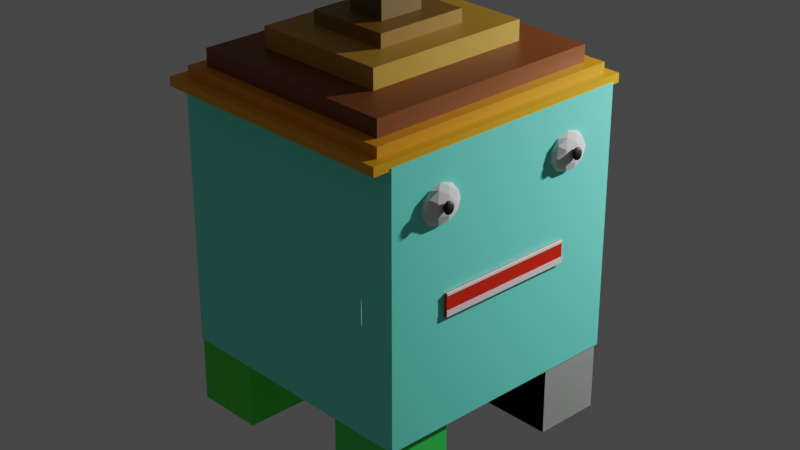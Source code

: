# Source: personajaini_ial_terminado.blend  (saved by Blender 2.93.20; exported with 4.5.12 LTS)
import bpy
from mathutils import Matrix  # noqa: F401  (used for matrix-valued properties, if any)

bpy.ops.wm.read_factory_settings(use_empty=True)
scene = bpy.context.scene
scene.name = 'Scene'

# ---- collections
col_collection = bpy.data.collections.new('Collection'); scene.collection.children.link(col_collection)

# ---- materials (node trees are filled in below, after node groups)
mat_material = bpy.data.materials.new('Material')
mat_material.alpha_threshold = 0.0
mat_material.use_transparent_shadow = False
mat_material.line_color = (0.0, 0.0, 0.0, 1.0)
mat_material_007 = bpy.data.materials.new('Material.007')
mat_material_007.use_transparent_shadow = False
mat_material_009 = bpy.data.materials.new('Material.009')
mat_material_009.use_transparent_shadow = False
mat_material_008 = bpy.data.materials.new('Material.008')
mat_material_008.use_transparent_shadow = False
mat_material_006 = bpy.data.materials.new('Material.006')
mat_material_006.use_transparent_shadow = False
mat_material_005 = bpy.data.materials.new('Material.005')
mat_material_005.use_transparent_shadow = False
mat_material_004 = bpy.data.materials.new('Material.004')
mat_material_004.use_transparent_shadow = False
mat_material_010 = bpy.data.materials.new('Material.010')
mat_material_010.use_transparent_shadow = False
mat_material_012 = bpy.data.materials.new('Material.012')
mat_material_012.use_transparent_shadow = False
mat_material_011 = bpy.data.materials.new('Material.011')
mat_material_011.use_transparent_shadow = False
mat_material_014 = bpy.data.materials.new('Material.014')
mat_material_014.use_transparent_shadow = False
mat_material_015 = bpy.data.materials.new('Material.015')
mat_material_015.use_transparent_shadow = False
mat_material_013 = bpy.data.materials.new('Material.013')
mat_material_013.use_transparent_shadow = False
mat_material_016 = bpy.data.materials.new('Material.016')
mat_material_016.use_transparent_shadow = False
mat_material_017 = bpy.data.materials.new('Material.017')
mat_material_017.use_transparent_shadow = False
mat_material_019 = bpy.data.materials.new('Material.019')
mat_material_019.use_transparent_shadow = False
mat_material_018 = bpy.data.materials.new('Material.018')
mat_material_018.use_transparent_shadow = False

# ---- material node trees
mat_material.use_nodes = True; mat_material.node_tree.nodes.clear()
_N = mat_material.node_tree.nodes; _L = mat_material.node_tree.links
n0 = _N.new('ShaderNodeOutputMaterial'); n0.name = 'Material Output'; n0.location = (300, 300)
n1 = _N.new('ShaderNodeBsdfPrincipled'); n1.name = 'Principled BSDF'; n1.location = (10, 300)
n1.distribution = 'GGX'
n1.subsurface_method = 'BURLEY'
n1.inputs[0].default_value = (0.1777, 1.0, 0.8082, 1.0)
n1.inputs[2].default_value = 0.4
n1.inputs[3].default_value = 1.45
n1.inputs[27].default_value = (0.0, 0.0, 0.0, 1.0)
n1.inputs[28].default_value = 1.0
_L.new(n1.outputs[0], n0.inputs[0])
n0.is_active_output = True
mat_material_007.use_nodes = True; mat_material_007.node_tree.nodes.clear()
_N = mat_material_007.node_tree.nodes; _L = mat_material_007.node_tree.links
n0 = _N.new('ShaderNodeBsdfPrincipled'); n0.name = 'Principled BSDF'; n0.location = (10, 300)
n0.distribution = 'GGX'
n0.subsurface_method = 'BURLEY'
n0.inputs[0].default_value = (0.8, 0.3771, 0.0, 1.0)
n0.inputs[3].default_value = 1.45
n0.inputs[27].default_value = (0.0, 0.0, 0.0, 1.0)
n0.inputs[28].default_value = 1.0
n1 = _N.new('ShaderNodeOutputMaterial'); n1.name = 'Material Output'; n1.location = (300, 300)
_L.new(n0.outputs[0], n1.inputs[0])
n1.is_active_output = True
mat_material_009.use_nodes = True; mat_material_009.node_tree.nodes.clear()
_N = mat_material_009.node_tree.nodes; _L = mat_material_009.node_tree.links
n0 = _N.new('ShaderNodeBsdfPrincipled'); n0.name = 'Principled BSDF'; n0.location = (10, 300)
n0.distribution = 'GGX'
n0.subsurface_method = 'BURLEY'
n0.inputs[0].default_value = (0.8, 0.3132, 0.0, 1.0)
n0.inputs[3].default_value = 1.45
n0.inputs[27].default_value = (0.0, 0.0, 0.0, 1.0)
n0.inputs[28].default_value = 1.0
n1 = _N.new('ShaderNodeOutputMaterial'); n1.name = 'Material Output'; n1.location = (300, 300)
_L.new(n0.outputs[0], n1.inputs[0])
n1.is_active_output = True
mat_material_008.use_nodes = True; mat_material_008.node_tree.nodes.clear()
_N = mat_material_008.node_tree.nodes; _L = mat_material_008.node_tree.links
n0 = _N.new('ShaderNodeBsdfPrincipled'); n0.name = 'Principled BSDF'; n0.location = (10, 300)
n0.distribution = 'GGX'
n0.subsurface_method = 'BURLEY'
n0.inputs[0].default_value = (0.2203, 0.05684, 0.004538, 1.0)
n0.inputs[3].default_value = 1.45
n0.inputs[27].default_value = (0.0, 0.0, 0.0, 1.0)
n0.inputs[28].default_value = 1.0
n1 = _N.new('ShaderNodeOutputMaterial'); n1.name = 'Material Output'; n1.location = (300, 300)
_L.new(n0.outputs[0], n1.inputs[0])
n1.is_active_output = True
mat_material_006.use_nodes = True; mat_material_006.node_tree.nodes.clear()
_N = mat_material_006.node_tree.nodes; _L = mat_material_006.node_tree.links
n0 = _N.new('ShaderNodeBsdfPrincipled'); n0.name = 'Principled BSDF'; n0.location = (10, 300)
n0.distribution = 'GGX'
n0.subsurface_method = 'BURLEY'
n0.inputs[0].default_value = (0.5071, 0.2756, 0.02195, 1.0)
n0.inputs[3].default_value = 1.45
n0.inputs[27].default_value = (0.0, 0.0, 0.0, 1.0)
n0.inputs[28].default_value = 1.0
n1 = _N.new('ShaderNodeOutputMaterial'); n1.name = 'Material Output'; n1.location = (300, 300)
_L.new(n0.outputs[0], n1.inputs[0])
n1.is_active_output = True
mat_material_005.use_nodes = True; mat_material_005.node_tree.nodes.clear()
_N = mat_material_005.node_tree.nodes; _L = mat_material_005.node_tree.links
n0 = _N.new('ShaderNodeBsdfPrincipled'); n0.name = 'Principled BSDF'; n0.location = (10, 300)
n0.distribution = 'GGX'
n0.subsurface_method = 'BURLEY'
n0.inputs[0].default_value = (0.2668, 0.1324, 0.006841, 1.0)
n0.inputs[3].default_value = 1.45
n0.inputs[27].default_value = (0.0, 0.0, 0.0, 1.0)
n0.inputs[28].default_value = 1.0
n1 = _N.new('ShaderNodeOutputMaterial'); n1.name = 'Material Output'; n1.location = (300, 300)
_L.new(n0.outputs[0], n1.inputs[0])
n1.is_active_output = True
mat_material_004.use_nodes = True; mat_material_004.node_tree.nodes.clear()
_N = mat_material_004.node_tree.nodes; _L = mat_material_004.node_tree.links
n0 = _N.new('ShaderNodeBsdfPrincipled'); n0.name = 'Principled BSDF'; n0.location = (10, 300)
n0.distribution = 'GGX'
n0.subsurface_method = 'BURLEY'
n0.inputs[0].default_value = (0.1424, 0.07863, 0.00513, 1.0)
n0.inputs[3].default_value = 1.45
n0.inputs[27].default_value = (0.0, 0.0, 0.0, 1.0)
n0.inputs[28].default_value = 1.0
n1 = _N.new('ShaderNodeOutputMaterial'); n1.name = 'Material Output'; n1.location = (300, 300)
_L.new(n0.outputs[0], n1.inputs[0])
n1.is_active_output = True
mat_material_010.use_nodes = True; mat_material_010.node_tree.nodes.clear()
_N = mat_material_010.node_tree.nodes; _L = mat_material_010.node_tree.links
n0 = _N.new('ShaderNodeBsdfPrincipled'); n0.name = 'Principled BSDF'; n0.location = (10, 300)
n0.distribution = 'GGX'
n0.subsurface_method = 'BURLEY'
n0.inputs[0].default_value = (0.8, 0.01656, 0.0, 1.0)
n0.inputs[3].default_value = 1.45
n0.inputs[27].default_value = (0.0, 0.0, 0.0, 1.0)
n0.inputs[28].default_value = 1.0
n1 = _N.new('ShaderNodeOutputMaterial'); n1.name = 'Material Output'; n1.location = (300, 300)
_L.new(n0.outputs[0], n1.inputs[0])
n1.is_active_output = True
mat_material_012.use_nodes = True; mat_material_012.node_tree.nodes.clear()
_N = mat_material_012.node_tree.nodes; _L = mat_material_012.node_tree.links
n0 = _N.new('ShaderNodeBsdfPrincipled'); n0.name = 'Principled BSDF'; n0.location = (10, 300)
n0.distribution = 'GGX'
n0.subsurface_method = 'BURLEY'
n0.inputs[0].default_value = (1.0, 1.0, 1.0, 1.0)
n0.inputs[3].default_value = 1.45
n0.inputs[27].default_value = (0.0, 0.0, 0.0, 1.0)
n0.inputs[28].default_value = 1.0
n1 = _N.new('ShaderNodeOutputMaterial'); n1.name = 'Material Output'; n1.location = (300, 300)
_L.new(n0.outputs[0], n1.inputs[0])
n1.is_active_output = True
mat_material_011.use_nodes = True; mat_material_011.node_tree.nodes.clear()
_N = mat_material_011.node_tree.nodes; _L = mat_material_011.node_tree.links
n0 = _N.new('ShaderNodeBsdfPrincipled'); n0.name = 'Principled BSDF'; n0.location = (10, 300)
n0.distribution = 'GGX'
n0.subsurface_method = 'BURLEY'
n0.inputs[0].default_value = (1.0, 0.8697, 0.9261, 1.0)
n0.inputs[3].default_value = 1.45
n0.inputs[27].default_value = (0.0, 0.0, 0.0, 1.0)
n0.inputs[28].default_value = 1.0
n1 = _N.new('ShaderNodeOutputMaterial'); n1.name = 'Material Output'; n1.location = (300, 300)
_L.new(n0.outputs[0], n1.inputs[0])
n1.is_active_output = True
mat_material_014.use_nodes = True; mat_material_014.node_tree.nodes.clear()
_N = mat_material_014.node_tree.nodes; _L = mat_material_014.node_tree.links
n0 = _N.new('ShaderNodeBsdfPrincipled'); n0.name = 'Principled BSDF'; n0.location = (10, 300)
n0.distribution = 'GGX'
n0.subsurface_method = 'BURLEY'
n0.inputs[0].default_value = (0.009437, 0.8, 0.004158, 1.0)
n0.inputs[3].default_value = 1.45
n0.inputs[27].default_value = (0.0, 0.0, 0.0, 1.0)
n0.inputs[28].default_value = 1.0
n1 = _N.new('ShaderNodeOutputMaterial'); n1.name = 'Material Output'; n1.location = (300, 300)
_L.new(n0.outputs[0], n1.inputs[0])
n1.is_active_output = True
mat_material_015.use_nodes = True; mat_material_015.node_tree.nodes.clear()
_N = mat_material_015.node_tree.nodes; _L = mat_material_015.node_tree.links
n0 = _N.new('ShaderNodeBsdfPrincipled'); n0.name = 'Principled BSDF'; n0.location = (10, 300)
n0.distribution = 'GGX'
n0.subsurface_method = 'BURLEY'
n0.inputs[3].default_value = 1.45
n0.inputs[27].default_value = (0.0, 0.0, 0.0, 1.0)
n0.inputs[28].default_value = 1.0
n1 = _N.new('ShaderNodeOutputMaterial'); n1.name = 'Material Output'; n1.location = (300, 300)
_L.new(n0.outputs[0], n1.inputs[0])
n1.is_active_output = True
mat_material_013.use_nodes = True; mat_material_013.node_tree.nodes.clear()
_N = mat_material_013.node_tree.nodes; _L = mat_material_013.node_tree.links
n0 = _N.new('ShaderNodeBsdfPrincipled'); n0.name = 'Principled BSDF'; n0.location = (10, 300)
n0.distribution = 'GGX'
n0.subsurface_method = 'BURLEY'
n0.inputs[0].default_value = (0.04656, 0.8, 0.1148, 1.0)
n0.inputs[3].default_value = 1.45
n0.inputs[27].default_value = (0.0, 0.0, 0.0, 1.0)
n0.inputs[28].default_value = 1.0
n1 = _N.new('ShaderNodeOutputMaterial'); n1.name = 'Material Output'; n1.location = (300, 300)
_L.new(n0.outputs[0], n1.inputs[0])
n1.is_active_output = True
mat_material_016.use_nodes = True; mat_material_016.node_tree.nodes.clear()
_N = mat_material_016.node_tree.nodes; _L = mat_material_016.node_tree.links
n0 = _N.new('ShaderNodeBsdfPrincipled'); n0.name = 'Principled BSDF'; n0.location = (10, 300)
n0.distribution = 'GGX'
n0.subsurface_method = 'BURLEY'
n0.inputs[0].default_value = (0.0523, 0.8, 0.02453, 1.0)
n0.inputs[3].default_value = 1.45
n0.inputs[27].default_value = (0.0, 0.0, 0.0, 1.0)
n0.inputs[28].default_value = 1.0
n1 = _N.new('ShaderNodeOutputMaterial'); n1.name = 'Material Output'; n1.location = (300, 300)
_L.new(n0.outputs[0], n1.inputs[0])
n1.is_active_output = True
mat_material_017.use_nodes = True; mat_material_017.node_tree.nodes.clear()
_N = mat_material_017.node_tree.nodes; _L = mat_material_017.node_tree.links
n0 = _N.new('ShaderNodeBsdfPrincipled'); n0.name = 'Principled BSDF'; n0.location = (10, 300)
n0.distribution = 'GGX'
n0.subsurface_method = 'BURLEY'
n0.inputs[0].default_value = (0.07076, 0.8, 0.05406, 1.0)
n0.inputs[3].default_value = 1.45
n0.inputs[27].default_value = (0.0, 0.0, 0.0, 1.0)
n0.inputs[28].default_value = 1.0
n1 = _N.new('ShaderNodeOutputMaterial'); n1.name = 'Material Output'; n1.location = (300, 300)
_L.new(n0.outputs[0], n1.inputs[0])
n1.is_active_output = True
mat_material_019.use_nodes = True; mat_material_019.node_tree.nodes.clear()
_N = mat_material_019.node_tree.nodes; _L = mat_material_019.node_tree.links
n0 = _N.new('ShaderNodeBsdfPrincipled'); n0.name = 'Principled BSDF'; n0.location = (10, 300)
n0.distribution = 'GGX'
n0.subsurface_method = 'BURLEY'
n0.inputs[0].default_value = (0.0, 0.0, 0.0, 1.0)
n0.inputs[3].default_value = 1.45
n0.inputs[27].default_value = (0.0, 0.0, 0.0, 1.0)
n0.inputs[28].default_value = 1.0
n1 = _N.new('ShaderNodeOutputMaterial'); n1.name = 'Material Output'; n1.location = (300, 300)
_L.new(n0.outputs[0], n1.inputs[0])
n1.is_active_output = True
mat_material_018.use_nodes = True; mat_material_018.node_tree.nodes.clear()
_N = mat_material_018.node_tree.nodes; _L = mat_material_018.node_tree.links
n0 = _N.new('ShaderNodeBsdfPrincipled'); n0.name = 'Principled BSDF'; n0.location = (10, 300)
n0.distribution = 'GGX'
n0.subsurface_method = 'BURLEY'
n0.inputs[0].default_value = (0.0, 0.0, 0.0, 1.0)
n0.inputs[3].default_value = 1.45
n0.inputs[27].default_value = (0.0, 0.0, 0.0, 1.0)
n0.inputs[28].default_value = 1.0
n1 = _N.new('ShaderNodeOutputMaterial'); n1.name = 'Material Output'; n1.location = (300, 300)
_L.new(n0.outputs[0], n1.inputs[0])
n1.is_active_output = True

# ---- world
world_world = bpy.data.worlds.new('World'); scene.world = world_world
world_world.use_nodes = True; world_world.node_tree.nodes.clear()
_N = world_world.node_tree.nodes; _L = world_world.node_tree.links
n0 = _N.new('ShaderNodeOutputWorld'); n0.name = 'World Output'; n0.location = (300, 300)
n1 = _N.new('ShaderNodeBackground'); n1.name = 'Background'; n1.location = (10, 300)
n1.inputs[0].default_value = (0.05088, 0.05088, 0.05088, 1.0)
_L.new(n1.outputs[0], n0.inputs[0])
n0.is_active_output = True
world_world.color = (0.05088, 0.05088, 0.05088)
world_world.use_sun_shadow = False
world_world.sun_shadow_jitter_overblur = 0.0

# ---- cameras
cam_camera = bpy.data.cameras.new('Camera')
cam_camera.clip_end = 100.0
cam_camera.lens = 73.51
cam_camera.ortho_scale = 7.314

# ---- lights
light_light = bpy.data.lights.new('Light', 'POINT')
light_light.transmission_factor = 0.0
light_light.energy = 1000.0
light_light.shadow_soft_size = 0.1
light_light.shadow_maximum_resolution = 0.006
light_light.use_absolute_resolution = True

# ---- meshes
me_cube = bpy.data.meshes.new('Cube')
me_cube.from_pydata([(1.0, 1.0, 1.0), (1.0, 1.0, -1.0), (1.0, -1.0, 1.0), (1.0, -1.0, -1.0), (-1.0, 1.0, 1.0), (-1.0, 1.0, -1.0), (-1.0, -1.0, 1.0), (-1.0, -1.0, -1.0)], [], [(0, 4, 6, 2), (3, 2, 6, 7), (7, 6, 4, 5), (5, 1, 3, 7), (1, 0, 2, 3), (5, 4, 0, 1)])
_uv = me_cube.uv_layers.new(name='UVMap')
_uv.uv.foreach_set('vector', [0.625, 0.5, 0.875, 0.5, 0.875, 0.75, 0.625, 0.75, 0.375, 0.75, 0.625, 0.75, 0.625, 1.0, 0.375, 1.0, 0.375, 0.0, 0.625, 0.0, 0.625, 0.25, 0.375, 0.25, 0.125, 0.5, 0.375, 0.5, 0.375, 0.75, 0.125, 0.75, 0.375, 0.5, 0.625, 0.5, 0.625, 0.75, 0.375, 0.75, 0.375, 0.25, 0.625, 0.25, 0.625, 0.5, 0.375, 0.5])
me_cube.materials.append(mat_material)
me_cube.use_remesh_preserve_volume = False
me_cube.use_remesh_preserve_attributes = False
me_cube.use_mirror_vertex_groups = False
me_cube.update()
me_cube_007 = bpy.data.meshes.new('Cube.007')
me_cube_007.from_pydata([(-0.9908, -1.1, -0.03402), (-0.9908, -1.1, 0.03402), (-0.9908, 1.1, -0.03402), (-0.9908, 1.1, 0.03402), (0.9908, -1.1, -0.03402), (0.9908, -1.1, 0.03402), (0.9908, 1.1, -0.03402), (0.9908, 1.1, 0.03402)], [], [(0, 1, 3, 2), (2, 3, 7, 6), (6, 7, 5, 4), (4, 5, 1, 0), (2, 6, 4, 0), (7, 3, 1, 5)])
_uv = me_cube_007.uv_layers.new(name='UVMap')
_uv.uv.foreach_set('vector', [0.375, 0.0, 0.625, 0.0, 0.625, 0.25, 0.375, 0.25, 0.375, 0.25, 0.625, 0.25, 0.625, 0.5, 0.375, 0.5, 0.375, 0.5, 0.625, 0.5, 0.625, 0.75, 0.375, 0.75, 0.375, 0.75, 0.625, 0.75, 0.625, 1.0, 0.375, 1.0, 0.125, 0.5, 0.375, 0.5, 0.375, 0.75, 0.125, 0.75, 0.625, 0.5, 0.875, 0.5, 0.875, 0.75, 0.625, 0.75])
me_cube_007.materials.append(mat_material_007)
me_cube_007.use_remesh_fix_poles = True
me_cube_007.use_remesh_preserve_attributes = False
me_cube_007.update()
me_cube_009 = bpy.data.meshes.new('Cube.009')
me_cube_009.from_pydata([(-0.9153, -1.018, -0.03867), (-0.9153, -1.018, 0.03867), (-0.9153, 1.018, -0.03867), (-0.9153, 1.018, 0.03867), (0.9153, -1.018, -0.03867), (0.9153, -1.018, 0.03867), (0.9153, 1.018, -0.03867), (0.9153, 1.018, 0.03867)], [], [(0, 1, 3, 2), (2, 3, 7, 6), (6, 7, 5, 4), (4, 5, 1, 0), (2, 6, 4, 0), (7, 3, 1, 5)])
_uv = me_cube_009.uv_layers.new(name='UVMap')
_uv.uv.foreach_set('vector', [0.375, 0.0, 0.625, 0.0, 0.625, 0.25, 0.375, 0.25, 0.375, 0.25, 0.625, 0.25, 0.625, 0.5, 0.375, 0.5, 0.375, 0.5, 0.625, 0.5, 0.625, 0.75, 0.375, 0.75, 0.375, 0.75, 0.625, 0.75, 0.625, 1.0, 0.375, 1.0, 0.125, 0.5, 0.375, 0.5, 0.375, 0.75, 0.125, 0.75, 0.625, 0.5, 0.875, 0.5, 0.875, 0.75, 0.625, 0.75])
me_cube_009.materials.append(mat_material_009)
me_cube_009.use_remesh_fix_poles = True
me_cube_009.use_remesh_preserve_attributes = False
me_cube_009.update()
me_cube_010 = bpy.data.meshes.new('Cube.010')
me_cube_010.from_pydata([(-0.8213, -0.9271, -0.06281), (-0.8213, -0.9271, 0.06281), (-0.8213, 0.9271, -0.06281), (-0.8213, 0.9271, 0.06281), (0.8213, -0.9271, -0.06281), (0.8213, -0.9271, 0.06281), (0.8213, 0.9271, -0.06281), (0.8213, 0.9271, 0.06281)], [], [(0, 1, 3, 2), (2, 3, 7, 6), (6, 7, 5, 4), (4, 5, 1, 0), (2, 6, 4, 0), (7, 3, 1, 5)])
_uv = me_cube_010.uv_layers.new(name='UVMap')
_uv.uv.foreach_set('vector', [0.375, 0.0, 0.625, 0.0, 0.625, 0.25, 0.375, 0.25, 0.375, 0.25, 0.625, 0.25, 0.625, 0.5, 0.375, 0.5, 0.375, 0.5, 0.625, 0.5, 0.625, 0.75, 0.375, 0.75, 0.375, 0.75, 0.625, 0.75, 0.625, 1.0, 0.375, 1.0, 0.125, 0.5, 0.375, 0.5, 0.375, 0.75, 0.125, 0.75, 0.625, 0.5, 0.875, 0.5, 0.875, 0.75, 0.625, 0.75])
me_cube_010.materials.append(mat_material_008)
me_cube_010.use_remesh_fix_poles = True
me_cube_010.use_remesh_preserve_attributes = False
me_cube_010.update()
me_cube_012 = bpy.data.meshes.new('Cube.012')
me_cube_012.from_pydata([(-0.5219, -0.6495, -0.07461), (-0.5219, -0.6495, 0.07461), (-0.5219, 0.6495, -0.07461), (-0.5219, 0.6495, 0.07461), (0.5219, -0.6495, -0.07461), (0.5219, -0.6495, 0.07461), (0.5219, 0.6495, -0.07461), (0.5219, 0.6495, 0.07461)], [], [(0, 1, 3, 2), (2, 3, 7, 6), (6, 7, 5, 4), (4, 5, 1, 0), (2, 6, 4, 0), (7, 3, 1, 5)])
_uv = me_cube_012.uv_layers.new(name='UVMap')
_uv.uv.foreach_set('vector', [0.375, 0.0, 0.625, 0.0, 0.625, 0.25, 0.375, 0.25, 0.375, 0.25, 0.625, 0.25, 0.625, 0.5, 0.375, 0.5, 0.375, 0.5, 0.625, 0.5, 0.625, 0.75, 0.375, 0.75, 0.375, 0.75, 0.625, 0.75, 0.625, 1.0, 0.375, 1.0, 0.125, 0.5, 0.375, 0.5, 0.375, 0.75, 0.125, 0.75, 0.625, 0.5, 0.875, 0.5, 0.875, 0.75, 0.625, 0.75])
me_cube_012.materials.append(mat_material_006)
me_cube_012.use_remesh_fix_poles = True
me_cube_012.use_remesh_preserve_attributes = False
me_cube_012.update()
me_cube_013 = bpy.data.meshes.new('Cube.013')
me_cube_013.from_pydata([(-0.3185, -0.3576, -0.05023), (-0.3185, -0.3576, 0.05023), (-0.3185, 0.3576, -0.05023), (-0.3185, 0.3576, 0.05023), (0.3185, -0.3576, -0.05023), (0.3185, -0.3576, 0.05023), (0.3185, 0.3576, -0.05023), (0.3185, 0.3576, 0.05023)], [], [(0, 1, 3, 2), (2, 3, 7, 6), (6, 7, 5, 4), (4, 5, 1, 0), (2, 6, 4, 0), (7, 3, 1, 5)])
_uv = me_cube_013.uv_layers.new(name='UVMap')
_uv.uv.foreach_set('vector', [0.375, 0.0, 0.625, 0.0, 0.625, 0.25, 0.375, 0.25, 0.375, 0.25, 0.625, 0.25, 0.625, 0.5, 0.375, 0.5, 0.375, 0.5, 0.625, 0.5, 0.625, 0.75, 0.375, 0.75, 0.375, 0.75, 0.625, 0.75, 0.625, 1.0, 0.375, 1.0, 0.125, 0.5, 0.375, 0.5, 0.375, 0.75, 0.125, 0.75, 0.625, 0.5, 0.875, 0.5, 0.875, 0.75, 0.625, 0.75])
me_cube_013.materials.append(mat_material_005)
me_cube_013.use_remesh_fix_poles = True
me_cube_013.use_remesh_preserve_attributes = False
me_cube_013.update()
me_cube_015 = bpy.data.meshes.new('Cube.015')
me_cube_015.from_pydata([(-0.1492, -0.175, -0.08745), (-0.1492, -0.175, 0.08745), (-0.1492, 0.175, -0.08745), (-0.1492, 0.175, 0.08745), (0.1492, -0.175, -0.08745), (0.1492, -0.175, 0.08745), (0.1492, 0.175, -0.08745), (0.1492, 0.175, 0.08745)], [], [(0, 1, 3, 2), (2, 3, 7, 6), (6, 7, 5, 4), (4, 5, 1, 0), (2, 6, 4, 0), (7, 3, 1, 5)])
_uv = me_cube_015.uv_layers.new(name='UVMap')
_uv.uv.foreach_set('vector', [0.375, 0.0, 0.625, 0.0, 0.625, 0.25, 0.375, 0.25, 0.375, 0.25, 0.625, 0.25, 0.625, 0.5, 0.375, 0.5, 0.375, 0.5, 0.625, 0.5, 0.625, 0.75, 0.375, 0.75, 0.375, 0.75, 0.625, 0.75, 0.625, 1.0, 0.375, 1.0, 0.125, 0.5, 0.375, 0.5, 0.375, 0.75, 0.125, 0.75, 0.625, 0.5, 0.875, 0.5, 0.875, 0.75, 0.625, 0.75])
me_cube_015.materials.append(mat_material_004)
me_cube_015.use_remesh_fix_poles = True
me_cube_015.use_remesh_preserve_attributes = False
me_cube_015.update()
me_cube_016 = bpy.data.meshes.new('Cube.016')
me_cube_016.from_pydata([(-0.5436, -0.08619, -0.04441), (-0.5436, -0.08619, 0.04441), (-0.5436, 0.08619, -0.04441), (-0.5436, 0.08619, 0.04441), (0.5436, -0.08619, -0.04441), (0.5436, -0.08619, 0.04441), (0.5436, 0.08619, -0.04441), (0.5436, 0.08619, 0.04441)], [], [(0, 1, 3, 2), (2, 3, 7, 6), (6, 7, 5, 4), (4, 5, 1, 0), (2, 6, 4, 0), (7, 3, 1, 5)])
_uv = me_cube_016.uv_layers.new(name='UVMap')
_uv.uv.foreach_set('vector', [0.375, 0.0, 0.625, 0.0, 0.625, 0.25, 0.375, 0.25, 0.375, 0.25, 0.625, 0.25, 0.625, 0.5, 0.375, 0.5, 0.375, 0.5, 0.625, 0.5, 0.625, 0.75, 0.375, 0.75, 0.375, 0.75, 0.625, 0.75, 0.625, 1.0, 0.375, 1.0, 0.125, 0.5, 0.375, 0.5, 0.375, 0.75, 0.125, 0.75, 0.625, 0.5, 0.875, 0.5, 0.875, 0.75, 0.625, 0.75])
me_cube_016.materials.append(mat_material_010)
me_cube_016.use_remesh_fix_poles = True
me_cube_016.use_remesh_preserve_attributes = False
me_cube_016.update()
me_cube_017 = bpy.data.meshes.new('Cube.017')
me_cube_017.from_pydata([(0.0, 0.0, 0.0), (0.0, 0.0, 0.0), (0.0, 0.0, 0.0), (0.0, 0.0, 0.0), (0.0, 0.0, 0.0), (0.0, 0.0, 0.0), (0.0, 0.0, 0.0), (0.0, 0.0, 0.0)], [], [(0, 1, 3, 2), (2, 3, 7, 6), (6, 7, 5, 4), (4, 5, 1, 0), (2, 6, 4, 0), (7, 3, 1, 5)])
_uv = me_cube_017.uv_layers.new(name='UVMap')
_uv.uv.foreach_set('vector', [0.375, 0.0, 0.625, 0.0, 0.625, 0.25, 0.375, 0.25, 0.375, 0.25, 0.625, 0.25, 0.625, 0.5, 0.375, 0.5, 0.375, 0.5, 0.625, 0.5, 0.625, 0.75, 0.375, 0.75, 0.375, 0.75, 0.625, 0.75, 0.625, 1.0, 0.375, 1.0, 0.125, 0.5, 0.375, 0.5, 0.375, 0.75, 0.125, 0.75, 0.625, 0.5, 0.875, 0.5, 0.875, 0.75, 0.625, 0.75])
me_cube_017.use_remesh_fix_poles = True
me_cube_017.use_remesh_preserve_attributes = False
me_cube_017.update()
me_cube_018 = bpy.data.meshes.new('Cube.018')
me_cube_018.from_pydata([(-0.5421, -0.009208, -0.0058), (-0.5421, -0.009208, 0.0058), (-0.5421, 0.009208, -0.0058), (-0.5421, 0.009208, 0.0058), (0.5421, -0.009208, -0.0058), (0.5421, -0.009208, 0.0058), (0.5421, 0.009208, -0.0058), (0.5421, 0.009208, 0.0058)], [], [(0, 1, 3, 2), (2, 3, 7, 6), (6, 7, 5, 4), (4, 5, 1, 0), (2, 6, 4, 0), (7, 3, 1, 5)])
_uv = me_cube_018.uv_layers.new(name='UVMap')
_uv.uv.foreach_set('vector', [0.375, 0.0, 0.625, 0.0, 0.625, 0.25, 0.375, 0.25, 0.375, 0.25, 0.625, 0.25, 0.625, 0.5, 0.375, 0.5, 0.375, 0.5, 0.625, 0.5, 0.625, 0.75, 0.375, 0.75, 0.375, 0.75, 0.625, 0.75, 0.625, 1.0, 0.375, 1.0, 0.125, 0.5, 0.375, 0.5, 0.375, 0.75, 0.125, 0.75, 0.625, 0.5, 0.875, 0.5, 0.875, 0.75, 0.625, 0.75])
me_cube_018.materials.append(mat_material_012)
me_cube_018.use_remesh_fix_poles = True
me_cube_018.use_remesh_preserve_attributes = False
me_cube_018.update()
me_cube_019 = bpy.data.meshes.new('Cube.019')
me_cube_019.from_pydata([(-0.5437, -0.02226, -0.01086), (-0.5437, -0.02226, 0.01086), (-0.5437, 0.02226, -0.01086), (-0.5437, 0.02226, 0.01086), (0.5437, -0.02226, -0.01086), (0.5437, -0.02226, 0.01086), (0.5437, 0.02226, -0.01086), (0.5437, 0.02226, 0.01086)], [], [(0, 1, 3, 2), (2, 3, 7, 6), (6, 7, 5, 4), (4, 5, 1, 0), (2, 6, 4, 0), (7, 3, 1, 5)])
_uv = me_cube_019.uv_layers.new(name='UVMap')
_uv.uv.foreach_set('vector', [0.375, 0.0, 0.625, 0.0, 0.625, 0.25, 0.375, 0.25, 0.375, 0.25, 0.625, 0.25, 0.625, 0.5, 0.375, 0.5, 0.375, 0.5, 0.625, 0.5, 0.625, 0.75, 0.375, 0.75, 0.375, 0.75, 0.625, 0.75, 0.625, 1.0, 0.375, 1.0, 0.125, 0.5, 0.375, 0.5, 0.375, 0.75, 0.125, 0.75, 0.625, 0.5, 0.875, 0.5, 0.875, 0.75, 0.625, 0.75])
me_cube_019.materials.append(mat_material_011)
me_cube_019.use_remesh_fix_poles = True
me_cube_019.use_remesh_preserve_attributes = False
me_cube_019.update()
me_cube_023 = bpy.data.meshes.new('Cube.023')
me_cube_023.from_pydata([(-0.2645, -0.2576, -0.2531), (-0.2645, -0.2576, 0.2531), (-0.2645, 0.2576, -0.2531), (-0.2645, 0.2576, 0.2531), (0.2645, -0.2576, -0.2531), (0.2645, -0.2576, 0.2531), (0.2645, 0.2576, -0.2531), (0.2645, 0.2576, 0.2531)], [], [(0, 1, 3, 2), (2, 3, 7, 6), (6, 7, 5, 4), (4, 5, 1, 0), (2, 6, 4, 0), (7, 3, 1, 5)])
_uv = me_cube_023.uv_layers.new(name='UVMap')
_uv.uv.foreach_set('vector', [0.375, 0.0, 0.625, 0.0, 0.625, 0.25, 0.375, 0.25, 0.375, 0.25, 0.625, 0.25, 0.625, 0.5, 0.375, 0.5, 0.375, 0.5, 0.625, 0.5, 0.625, 0.75, 0.375, 0.75, 0.375, 0.75, 0.625, 0.75, 0.625, 1.0, 0.375, 1.0, 0.125, 0.5, 0.375, 0.5, 0.375, 0.75, 0.125, 0.75, 0.625, 0.5, 0.875, 0.5, 0.875, 0.75, 0.625, 0.75])
me_cube_023.materials.append(mat_material_014)
me_cube_023.use_remesh_fix_poles = True
me_cube_023.use_remesh_preserve_attributes = False
me_cube_023.update()
me_cube_024 = bpy.data.meshes.new('Cube.024')
me_cube_024.from_pydata([(-0.2645, -0.2576, -0.2531), (-0.2645, -0.2576, 0.2531), (-0.2645, 0.2576, -0.2531), (-0.2645, 0.2576, 0.2531), (0.2645, -0.2576, -0.2531), (0.2645, -0.2576, 0.2531), (0.2645, 0.2576, -0.2531), (0.2645, 0.2576, 0.2531)], [], [(0, 1, 3, 2), (2, 3, 7, 6), (6, 7, 5, 4), (4, 5, 1, 0), (2, 6, 4, 0), (7, 3, 1, 5)])
_uv = me_cube_024.uv_layers.new(name='UVMap')
_uv.uv.foreach_set('vector', [0.375, 0.0, 0.625, 0.0, 0.625, 0.25, 0.375, 0.25, 0.375, 0.25, 0.625, 0.25, 0.625, 0.5, 0.375, 0.5, 0.375, 0.5, 0.625, 0.5, 0.625, 0.75, 0.375, 0.75, 0.375, 0.75, 0.625, 0.75, 0.625, 1.0, 0.375, 1.0, 0.125, 0.5, 0.375, 0.5, 0.375, 0.75, 0.125, 0.75, 0.625, 0.5, 0.875, 0.5, 0.875, 0.75, 0.625, 0.75])
me_cube_024.materials.append(mat_material_015)
me_cube_024.use_remesh_fix_poles = True
me_cube_024.use_remesh_preserve_attributes = False
me_cube_024.update()
me_cube_025 = bpy.data.meshes.new('Cube.025')
me_cube_025.from_pydata([(0.0, 0.0, 0.0), (0.0, 0.0, 0.0), (0.0, 0.0, 0.0), (0.0, 0.0, 0.0), (0.0, 0.0, 0.0), (0.0, 0.0, 0.0), (0.0, 0.0, 0.0), (0.0, 0.0, 0.0)], [], [(0, 1, 3, 2), (2, 3, 7, 6), (6, 7, 5, 4), (4, 5, 1, 0), (2, 6, 4, 0), (7, 3, 1, 5)])
_uv = me_cube_025.uv_layers.new(name='UVMap')
_uv.uv.foreach_set('vector', [0.375, 0.0, 0.625, 0.0, 0.625, 0.25, 0.375, 0.25, 0.375, 0.25, 0.625, 0.25, 0.625, 0.5, 0.375, 0.5, 0.375, 0.5, 0.625, 0.5, 0.625, 0.75, 0.375, 0.75, 0.375, 0.75, 0.625, 0.75, 0.625, 1.0, 0.375, 1.0, 0.125, 0.5, 0.375, 0.5, 0.375, 0.75, 0.125, 0.75, 0.625, 0.5, 0.875, 0.5, 0.875, 0.75, 0.625, 0.75])
me_cube_025.use_remesh_fix_poles = True
me_cube_025.use_remesh_preserve_attributes = False
me_cube_025.update()
me_cube_026 = bpy.data.meshes.new('Cube.026')
me_cube_026.from_pydata([(-0.2645, -0.2576, -0.2531), (-0.2645, -0.2576, 0.2531), (-0.2645, 0.2576, -0.2531), (-0.2645, 0.2576, 0.2531), (0.2645, -0.2576, -0.2531), (0.2645, -0.2576, 0.2531), (0.2645, 0.2576, -0.2531), (0.2645, 0.2576, 0.2531)], [], [(0, 1, 3, 2), (2, 3, 7, 6), (6, 7, 5, 4), (4, 5, 1, 0), (2, 6, 4, 0), (7, 3, 1, 5)])
_uv = me_cube_026.uv_layers.new(name='UVMap')
_uv.uv.foreach_set('vector', [0.375, 0.0, 0.625, 0.0, 0.625, 0.25, 0.375, 0.25, 0.375, 0.25, 0.625, 0.25, 0.625, 0.5, 0.375, 0.5, 0.375, 0.5, 0.625, 0.5, 0.625, 0.75, 0.375, 0.75, 0.375, 0.75, 0.625, 0.75, 0.625, 1.0, 0.375, 1.0, 0.125, 0.5, 0.375, 0.5, 0.375, 0.75, 0.125, 0.75, 0.625, 0.5, 0.875, 0.5, 0.875, 0.75, 0.625, 0.75])
me_cube_026.materials.append(mat_material_013)
me_cube_026.use_remesh_fix_poles = True
me_cube_026.use_remesh_preserve_attributes = False
me_cube_026.update()
me_cube_027 = bpy.data.meshes.new('Cube.027')
me_cube_027.from_pydata([(-0.2645, -0.2576, -0.2531), (-0.2645, -0.2576, 0.2531), (-0.2645, 0.2576, -0.2531), (-0.2645, 0.2576, 0.2531), (0.2645, -0.2576, -0.2531), (0.2645, -0.2576, 0.2531), (0.2645, 0.2576, -0.2531), (0.2645, 0.2576, 0.2531)], [], [(0, 1, 3, 2), (2, 3, 7, 6), (6, 7, 5, 4), (4, 5, 1, 0), (2, 6, 4, 0), (7, 3, 1, 5)])
_uv = me_cube_027.uv_layers.new(name='UVMap')
_uv.uv.foreach_set('vector', [0.375, 0.0, 0.625, 0.0, 0.625, 0.25, 0.375, 0.25, 0.375, 0.25, 0.625, 0.25, 0.625, 0.5, 0.375, 0.5, 0.375, 0.5, 0.625, 0.5, 0.625, 0.75, 0.375, 0.75, 0.375, 0.75, 0.625, 0.75, 0.625, 1.0, 0.375, 1.0, 0.125, 0.5, 0.375, 0.5, 0.375, 0.75, 0.125, 0.75, 0.625, 0.5, 0.875, 0.5, 0.875, 0.75, 0.625, 0.75])
me_cube_027.materials.append(mat_material_016)
me_cube_027.use_remesh_fix_poles = True
me_cube_027.use_remesh_preserve_attributes = False
me_cube_027.update()
me_cube_028 = bpy.data.meshes.new('Cube.028')
me_cube_028.from_pydata([(-0.2645, -0.2576, -0.2531), (-0.2645, -0.2576, 0.2531), (-0.2645, 0.2576, -0.2531), (-0.2645, 0.2576, 0.2531), (0.2645, -0.2576, -0.2531), (0.2645, -0.2576, 0.2531), (0.2645, 0.2576, -0.2531), (0.2645, 0.2576, 0.2531)], [], [(0, 1, 3, 2), (2, 3, 7, 6), (6, 7, 5, 4), (4, 5, 1, 0), (2, 6, 4, 0), (7, 3, 1, 5)])
_uv = me_cube_028.uv_layers.new(name='UVMap')
_uv.uv.foreach_set('vector', [0.375, 0.0, 0.625, 0.0, 0.625, 0.25, 0.375, 0.25, 0.375, 0.25, 0.625, 0.25, 0.625, 0.5, 0.375, 0.5, 0.375, 0.5, 0.625, 0.5, 0.625, 0.75, 0.375, 0.75, 0.375, 0.75, 0.625, 0.75, 0.625, 1.0, 0.375, 1.0, 0.125, 0.5, 0.375, 0.5, 0.375, 0.75, 0.125, 0.75, 0.625, 0.5, 0.875, 0.5, 0.875, 0.75, 0.625, 0.75])
me_cube_028.materials.append(mat_material_017)
me_cube_028.use_remesh_fix_poles = True
me_cube_028.use_remesh_preserve_attributes = False
me_cube_028.update()
me_icosphere_003 = bpy.data.meshes.new('Icosphere.003')
me_icosphere_003.from_pydata([(6.008e-31, 0.0, -0.06491), (0.1197, -0.07633, -0.02903), (-0.04571, -0.1235, -0.02903), (-0.1479, 0.0, -0.02903), (-0.04571, 0.1235, -0.02903), (0.1197, 0.07633, -0.02903), (0.04571, -0.1235, 0.02903), (-0.1197, -0.07633, 0.02903), (-0.1197, 0.07633, 0.02903), (0.04571, 0.1235, 0.02903), (0.1479, 0.0, 0.02903), (-6.008e-31, 0.0, 0.06491), (-0.02687, -0.0726, -0.05521), (0.07034, -0.04487, -0.05521), (0.04348, -0.1175, -0.03412), (0.1407, 0.0, -0.03412), (0.07034, 0.04487, -0.05521), (-0.08695, 0.0, -0.05521), (-0.1138, -0.0726, -0.03412), (-0.02687, 0.0726, -0.05521), (-0.1138, 0.0726, -0.03412), (0.04348, 0.1175, -0.03412), (0.1573, -0.04487, 0.0), (0.1573, 0.04487, 0.0), (0.0, -0.1452, 0.0), (0.09721, -0.1175, 0.0), (-0.1573, -0.04487, 0.0), (-0.09721, -0.1175, 0.0), (-0.09721, 0.1175, 0.0), (-0.1573, 0.04487, 0.0), (0.09721, 0.1175, 0.0), (0.0, 0.1452, 0.0), (0.1138, -0.0726, 0.03412), (-0.04348, -0.1175, 0.03412), (-0.1407, 0.0, 0.03412), (-0.04348, 0.1175, 0.03412), (0.1138, 0.0726, 0.03412), (0.02687, -0.0726, 0.05521), (0.08695, 0.0, 0.05521), (-0.07034, -0.04487, 0.05521), (-0.07034, 0.04487, 0.05521), (0.02687, 0.0726, 0.05521)], [], [(0, 13, 12), (1, 13, 15), (0, 12, 17), (0, 17, 19), (0, 19, 16), (1, 15, 22), (2, 14, 24), (3, 18, 26), (4, 20, 28), (5, 21, 30), (1, 22, 25), (2, 24, 27), (3, 26, 29), (4, 28, 31), (5, 30, 23), (6, 32, 37), (7, 33, 39), (8, 34, 40), (9, 35, 41), (10, 36, 38), (38, 41, 11), (38, 36, 41), (36, 9, 41), (41, 40, 11), (41, 35, 40), (35, 8, 40), (40, 39, 11), (40, 34, 39), (34, 7, 39), (39, 37, 11), (39, 33, 37), (33, 6, 37), (37, 38, 11), (37, 32, 38), (32, 10, 38), (23, 36, 10), (23, 30, 36), (30, 9, 36), (31, 35, 9), (31, 28, 35), (28, 8, 35), (29, 34, 8), (29, 26, 34), (26, 7, 34), (27, 33, 7), (27, 24, 33), (24, 6, 33), (25, 32, 6), (25, 22, 32), (22, 10, 32), (30, 31, 9), (30, 21, 31), (21, 4, 31), (28, 29, 8), (28, 20, 29), (20, 3, 29), (26, 27, 7), (26, 18, 27), (18, 2, 27), (24, 25, 6), (24, 14, 25), (14, 1, 25), (22, 23, 10), (22, 15, 23), (15, 5, 23), (16, 21, 5), (16, 19, 21), (19, 4, 21), (19, 20, 4), (19, 17, 20), (17, 3, 20), (17, 18, 3), (17, 12, 18), (12, 2, 18), (15, 16, 5), (15, 13, 16), (13, 0, 16), (12, 14, 2), (12, 13, 14), (13, 1, 14)])
_uv = me_icosphere_003.uv_layers.new(name='UVMap')
_uv.uv.foreach_set('vector', [0.1818, 0.0, 0.2273, 0.07873, 0.1364, 0.07873, 0.2727, 0.1575, 0.3182, 0.07873, 0.3636, 0.1575, 0.9091, 0.0, 0.9545, 0.07873, 0.8636, 0.07873, 0.7273, 0.0, 0.7727, 0.07873, 0.6818, 0.07873, 0.5455, 0.0, 0.5909, 0.07873, 0.5, 0.07873, 0.2727, 0.1575, 0.3636, 0.1575, 0.3182, 0.2362, 0.09091, 0.1575, 0.1818, 0.1575, 0.1364, 0.2362, 0.8182, 0.1575, 0.9091, 0.1575, 0.8636, 0.2362, 0.6364, 0.1575, 0.7273, 0.1575, 0.6818, 0.2362, 0.4545, 0.1575, 0.5455, 0.1575, 0.5, 0.2362, 0.2727, 0.1575, 0.3182, 0.2362, 0.2273, 0.2362, 0.09091, 0.1575, 0.1364, 0.2362, 0.04546, 0.2362, 0.8182, 0.1575, 0.8636, 0.2362, 0.7727, 0.2362, 0.6364, 0.1575, 0.6818, 0.2362, 0.5909, 0.2362, 0.4545, 0.1575, 0.5, 0.2362, 0.4091, 0.2362, 0.1818, 0.3149, 0.2727, 0.3149, 0.2273, 0.3937, 0.0, 0.3149, 0.09091, 0.3149, 0.04546, 0.3937, 0.7273, 0.3149, 0.8182, 0.3149, 0.7727, 0.3937, 0.5455, 0.3149, 0.6364, 0.3149, 0.5909, 0.3937, 0.3636, 0.3149, 0.4545, 0.3149, 0.4091, 0.3937, 0.4091, 0.3937, 0.5, 0.3937, 0.4545, 0.4724, 0.4091, 0.3937, 0.4545, 0.3149, 0.5, 0.3937, 0.4545, 0.3149, 0.5455, 0.3149, 0.5, 0.3937, 0.5909, 0.3937, 0.6818, 0.3937, 0.6364, 0.4724, 0.5909, 0.3937, 0.6364, 0.3149, 0.6818, 0.3937, 0.6364, 0.3149, 0.7273, 0.3149, 0.6818, 0.3937, 0.7727, 0.3937, 0.8636, 0.3937, 0.8182, 0.4724, 0.7727, 0.3937, 0.8182, 0.3149, 0.8636, 0.3937, 0.8182, 0.3149, 0.9091, 0.3149, 0.8636, 0.3937, 0.04546, 0.3937, 0.1364, 0.3937, 0.09091, 0.4724, 0.04546, 0.3937, 0.09091, 0.3149, 0.1364, 0.3937, 0.09091, 0.3149, 0.1818, 0.3149, 0.1364, 0.3937, 0.2273, 0.3937, 0.3182, 0.3937, 0.2727, 0.4724, 0.2273, 0.3937, 0.2727, 0.3149, 0.3182, 0.3937, 0.2727, 0.3149, 0.3636, 0.3149, 0.3182, 0.3937, 0.4091, 0.2362, 0.4545, 0.3149, 0.3636, 0.3149, 0.4091, 0.2362, 0.5, 0.2362, 0.4545, 0.3149, 0.5, 0.2362, 0.5455, 0.3149, 0.4545, 0.3149, 0.5909, 0.2362, 0.6364, 0.3149, 0.5455, 0.3149, 0.5909, 0.2362, 0.6818, 0.2362, 0.6364, 0.3149, 0.6818, 0.2362, 0.7273, 0.3149, 0.6364, 0.3149, 0.7727, 0.2362, 0.8182, 0.3149, 0.7273, 0.3149, 0.7727, 0.2362, 0.8636, 0.2362, 0.8182, 0.3149, 0.8636, 0.2362, 0.9091, 0.3149, 0.8182, 0.3149, 0.04546, 0.2362, 0.09091, 0.3149, 0.0, 0.3149, 0.04546, 0.2362, 0.1364, 0.2362, 0.09091, 0.3149, 0.1364, 0.2362, 0.1818, 0.3149, 0.09091, 0.3149, 0.2273, 0.2362, 0.2727, 0.3149, 0.1818, 0.3149, 0.2273, 0.2362, 0.3182, 0.2362, 0.2727, 0.3149, 0.3182, 0.2362, 0.3636, 0.3149, 0.2727, 0.3149, 0.5, 0.2362, 0.5909, 0.2362, 0.5455, 0.3149, 0.5, 0.2362, 0.5455, 0.1575, 0.5909, 0.2362, 0.5455, 0.1575, 0.6364, 0.1575, 0.5909, 0.2362, 0.6818, 0.2362, 0.7727, 0.2362, 0.7273, 0.3149, 0.6818, 0.2362, 0.7273, 0.1575, 0.7727, 0.2362, 0.7273, 0.1575, 0.8182, 0.1575, 0.7727, 0.2362, 0.8636, 0.2362, 0.9545, 0.2362, 0.9091, 0.3149, 0.8636, 0.2362, 0.9091, 0.1575, 0.9545, 0.2362, 0.9091, 0.1575, 1.0, 0.1575, 0.9545, 0.2362, 0.1364, 0.2362, 0.2273, 0.2362, 0.1818, 0.3149, 0.1364, 0.2362, 0.1818, 0.1575, 0.2273, 0.2362, 0.1818, 0.1575, 0.2727, 0.1575, 0.2273, 0.2362, 0.3182, 0.2362, 0.4091, 0.2362, 0.3636, 0.3149, 0.3182, 0.2362, 0.3636, 0.1575, 0.4091, 0.2362, 0.3636, 0.1575, 0.4545, 0.1575, 0.4091, 0.2362, 0.5, 0.07873, 0.5455, 0.1575, 0.4545, 0.1575, 0.5, 0.07873, 0.5909, 0.07873, 0.5455, 0.1575, 0.5909, 0.07873, 0.6364, 0.1575, 0.5455, 0.1575, 0.6818, 0.07873, 0.7273, 0.1575, 0.6364, 0.1575, 0.6818, 0.07873, 0.7727, 0.07873, 0.7273, 0.1575, 0.7727, 0.07873, 0.8182, 0.1575, 0.7273, 0.1575, 0.8636, 0.07873, 0.9091, 0.1575, 0.8182, 0.1575, 0.8636, 0.07873, 0.9545, 0.07873, 0.9091, 0.1575, 0.9545, 0.07873, 1.0, 0.1575, 0.9091, 0.1575, 0.3636, 0.1575, 0.4091, 0.07873, 0.4545, 0.1575, 0.3636, 0.1575, 0.3182, 0.07873, 0.4091, 0.07873, 0.3182, 0.07873, 0.3636, 0.0, 0.4091, 0.07873, 0.1364, 0.07873, 0.1818, 0.1575, 0.09091, 0.1575, 0.1364, 0.07873, 0.2273, 0.07873, 0.1818, 0.1575, 0.2273, 0.07873, 0.2727, 0.1575, 0.1818, 0.1575])
me_icosphere_003.use_remesh_fix_poles = True
me_icosphere_003.use_remesh_preserve_attributes = False
me_icosphere_003.update()
me_icosphere_004 = bpy.data.meshes.new('Icosphere.004')
me_icosphere_004.from_pydata([(6.008e-31, 0.0, -0.06491), (0.1197, -0.07633, -0.02903), (-0.04571, -0.1235, -0.02903), (-0.1479, 0.0, -0.02903), (-0.04571, 0.1235, -0.02903), (0.1197, 0.07633, -0.02903), (0.04571, -0.1235, 0.02903), (-0.1197, -0.07633, 0.02903), (-0.1197, 0.07633, 0.02903), (0.04571, 0.1235, 0.02903), (0.1479, 0.0, 0.02903), (-6.008e-31, 0.0, 0.06491), (-0.02687, -0.0726, -0.05521), (0.07034, -0.04487, -0.05521), (0.04348, -0.1175, -0.03412), (0.1407, 0.0, -0.03412), (0.07034, 0.04487, -0.05521), (-0.08695, 0.0, -0.05521), (-0.1138, -0.0726, -0.03412), (-0.02687, 0.0726, -0.05521), (-0.1138, 0.0726, -0.03412), (0.04348, 0.1175, -0.03412), (0.1573, -0.04487, 0.0), (0.1573, 0.04487, 0.0), (0.0, -0.1452, 0.0), (0.09721, -0.1175, 0.0), (-0.1573, -0.04487, 0.0), (-0.09721, -0.1175, 0.0), (-0.09721, 0.1175, 0.0), (-0.1573, 0.04487, 0.0), (0.09721, 0.1175, 0.0), (0.0, 0.1452, 0.0), (0.1138, -0.0726, 0.03412), (-0.04348, -0.1175, 0.03412), (-0.1407, 0.0, 0.03412), (-0.04348, 0.1175, 0.03412), (0.1138, 0.0726, 0.03412), (0.02687, -0.0726, 0.05521), (0.08695, 0.0, 0.05521), (-0.07034, -0.04487, 0.05521), (-0.07034, 0.04487, 0.05521), (0.02687, 0.0726, 0.05521)], [], [(0, 13, 12), (1, 13, 15), (0, 12, 17), (0, 17, 19), (0, 19, 16), (1, 15, 22), (2, 14, 24), (3, 18, 26), (4, 20, 28), (5, 21, 30), (1, 22, 25), (2, 24, 27), (3, 26, 29), (4, 28, 31), (5, 30, 23), (6, 32, 37), (7, 33, 39), (8, 34, 40), (9, 35, 41), (10, 36, 38), (38, 41, 11), (38, 36, 41), (36, 9, 41), (41, 40, 11), (41, 35, 40), (35, 8, 40), (40, 39, 11), (40, 34, 39), (34, 7, 39), (39, 37, 11), (39, 33, 37), (33, 6, 37), (37, 38, 11), (37, 32, 38), (32, 10, 38), (23, 36, 10), (23, 30, 36), (30, 9, 36), (31, 35, 9), (31, 28, 35), (28, 8, 35), (29, 34, 8), (29, 26, 34), (26, 7, 34), (27, 33, 7), (27, 24, 33), (24, 6, 33), (25, 32, 6), (25, 22, 32), (22, 10, 32), (30, 31, 9), (30, 21, 31), (21, 4, 31), (28, 29, 8), (28, 20, 29), (20, 3, 29), (26, 27, 7), (26, 18, 27), (18, 2, 27), (24, 25, 6), (24, 14, 25), (14, 1, 25), (22, 23, 10), (22, 15, 23), (15, 5, 23), (16, 21, 5), (16, 19, 21), (19, 4, 21), (19, 20, 4), (19, 17, 20), (17, 3, 20), (17, 18, 3), (17, 12, 18), (12, 2, 18), (15, 16, 5), (15, 13, 16), (13, 0, 16), (12, 14, 2), (12, 13, 14), (13, 1, 14)])
_uv = me_icosphere_004.uv_layers.new(name='UVMap')
_uv.uv.foreach_set('vector', [0.1818, 0.0, 0.2273, 0.07873, 0.1364, 0.07873, 0.2727, 0.1575, 0.3182, 0.07873, 0.3636, 0.1575, 0.9091, 0.0, 0.9545, 0.07873, 0.8636, 0.07873, 0.7273, 0.0, 0.7727, 0.07873, 0.6818, 0.07873, 0.5455, 0.0, 0.5909, 0.07873, 0.5, 0.07873, 0.2727, 0.1575, 0.3636, 0.1575, 0.3182, 0.2362, 0.09091, 0.1575, 0.1818, 0.1575, 0.1364, 0.2362, 0.8182, 0.1575, 0.9091, 0.1575, 0.8636, 0.2362, 0.6364, 0.1575, 0.7273, 0.1575, 0.6818, 0.2362, 0.4545, 0.1575, 0.5455, 0.1575, 0.5, 0.2362, 0.2727, 0.1575, 0.3182, 0.2362, 0.2273, 0.2362, 0.09091, 0.1575, 0.1364, 0.2362, 0.04546, 0.2362, 0.8182, 0.1575, 0.8636, 0.2362, 0.7727, 0.2362, 0.6364, 0.1575, 0.6818, 0.2362, 0.5909, 0.2362, 0.4545, 0.1575, 0.5, 0.2362, 0.4091, 0.2362, 0.1818, 0.3149, 0.2727, 0.3149, 0.2273, 0.3937, 0.0, 0.3149, 0.09091, 0.3149, 0.04546, 0.3937, 0.7273, 0.3149, 0.8182, 0.3149, 0.7727, 0.3937, 0.5455, 0.3149, 0.6364, 0.3149, 0.5909, 0.3937, 0.3636, 0.3149, 0.4545, 0.3149, 0.4091, 0.3937, 0.4091, 0.3937, 0.5, 0.3937, 0.4545, 0.4724, 0.4091, 0.3937, 0.4545, 0.3149, 0.5, 0.3937, 0.4545, 0.3149, 0.5455, 0.3149, 0.5, 0.3937, 0.5909, 0.3937, 0.6818, 0.3937, 0.6364, 0.4724, 0.5909, 0.3937, 0.6364, 0.3149, 0.6818, 0.3937, 0.6364, 0.3149, 0.7273, 0.3149, 0.6818, 0.3937, 0.7727, 0.3937, 0.8636, 0.3937, 0.8182, 0.4724, 0.7727, 0.3937, 0.8182, 0.3149, 0.8636, 0.3937, 0.8182, 0.3149, 0.9091, 0.3149, 0.8636, 0.3937, 0.04546, 0.3937, 0.1364, 0.3937, 0.09091, 0.4724, 0.04546, 0.3937, 0.09091, 0.3149, 0.1364, 0.3937, 0.09091, 0.3149, 0.1818, 0.3149, 0.1364, 0.3937, 0.2273, 0.3937, 0.3182, 0.3937, 0.2727, 0.4724, 0.2273, 0.3937, 0.2727, 0.3149, 0.3182, 0.3937, 0.2727, 0.3149, 0.3636, 0.3149, 0.3182, 0.3937, 0.4091, 0.2362, 0.4545, 0.3149, 0.3636, 0.3149, 0.4091, 0.2362, 0.5, 0.2362, 0.4545, 0.3149, 0.5, 0.2362, 0.5455, 0.3149, 0.4545, 0.3149, 0.5909, 0.2362, 0.6364, 0.3149, 0.5455, 0.3149, 0.5909, 0.2362, 0.6818, 0.2362, 0.6364, 0.3149, 0.6818, 0.2362, 0.7273, 0.3149, 0.6364, 0.3149, 0.7727, 0.2362, 0.8182, 0.3149, 0.7273, 0.3149, 0.7727, 0.2362, 0.8636, 0.2362, 0.8182, 0.3149, 0.8636, 0.2362, 0.9091, 0.3149, 0.8182, 0.3149, 0.04546, 0.2362, 0.09091, 0.3149, 0.0, 0.3149, 0.04546, 0.2362, 0.1364, 0.2362, 0.09091, 0.3149, 0.1364, 0.2362, 0.1818, 0.3149, 0.09091, 0.3149, 0.2273, 0.2362, 0.2727, 0.3149, 0.1818, 0.3149, 0.2273, 0.2362, 0.3182, 0.2362, 0.2727, 0.3149, 0.3182, 0.2362, 0.3636, 0.3149, 0.2727, 0.3149, 0.5, 0.2362, 0.5909, 0.2362, 0.5455, 0.3149, 0.5, 0.2362, 0.5455, 0.1575, 0.5909, 0.2362, 0.5455, 0.1575, 0.6364, 0.1575, 0.5909, 0.2362, 0.6818, 0.2362, 0.7727, 0.2362, 0.7273, 0.3149, 0.6818, 0.2362, 0.7273, 0.1575, 0.7727, 0.2362, 0.7273, 0.1575, 0.8182, 0.1575, 0.7727, 0.2362, 0.8636, 0.2362, 0.9545, 0.2362, 0.9091, 0.3149, 0.8636, 0.2362, 0.9091, 0.1575, 0.9545, 0.2362, 0.9091, 0.1575, 1.0, 0.1575, 0.9545, 0.2362, 0.1364, 0.2362, 0.2273, 0.2362, 0.1818, 0.3149, 0.1364, 0.2362, 0.1818, 0.1575, 0.2273, 0.2362, 0.1818, 0.1575, 0.2727, 0.1575, 0.2273, 0.2362, 0.3182, 0.2362, 0.4091, 0.2362, 0.3636, 0.3149, 0.3182, 0.2362, 0.3636, 0.1575, 0.4091, 0.2362, 0.3636, 0.1575, 0.4545, 0.1575, 0.4091, 0.2362, 0.5, 0.07873, 0.5455, 0.1575, 0.4545, 0.1575, 0.5, 0.07873, 0.5909, 0.07873, 0.5455, 0.1575, 0.5909, 0.07873, 0.6364, 0.1575, 0.5455, 0.1575, 0.6818, 0.07873, 0.7273, 0.1575, 0.6364, 0.1575, 0.6818, 0.07873, 0.7727, 0.07873, 0.7273, 0.1575, 0.7727, 0.07873, 0.8182, 0.1575, 0.7273, 0.1575, 0.8636, 0.07873, 0.9091, 0.1575, 0.8182, 0.1575, 0.8636, 0.07873, 0.9545, 0.07873, 0.9091, 0.1575, 0.9545, 0.07873, 1.0, 0.1575, 0.9091, 0.1575, 0.3636, 0.1575, 0.4091, 0.07873, 0.4545, 0.1575, 0.3636, 0.1575, 0.3182, 0.07873, 0.4091, 0.07873, 0.3182, 0.07873, 0.3636, 0.0, 0.4091, 0.07873, 0.1364, 0.07873, 0.1818, 0.1575, 0.09091, 0.1575, 0.1364, 0.07873, 0.2273, 0.07873, 0.1818, 0.1575, 0.2273, 0.07873, 0.2727, 0.1575, 0.1818, 0.1575])
me_icosphere_004.use_remesh_fix_poles = True
me_icosphere_004.use_remesh_preserve_attributes = False
me_icosphere_004.update()
me_icosphere_006 = bpy.data.meshes.new('Icosphere.006')
me_icosphere_006.from_pydata([(-4.045e-11, -1.883e-20, -0.01511), (0.03144, -0.02487, -0.006755), (-0.01201, -0.04023, -0.006755), (-0.03887, -1.81e-11, -0.006755), (-0.01201, 0.04023, -0.006755), (0.03144, 0.02487, -0.006755), (0.01201, -0.04023, 0.006755), (-0.03144, -0.02487, 0.006755), (-0.03144, 0.02487, 0.006755), (0.01201, 0.04023, 0.006755), (0.03887, 1.81e-11, 0.006755), (4.045e-11, 1.883e-20, 0.01511), (-0.007059, -0.02365, -0.01285), (0.01848, -0.01462, -0.01285), (0.01142, -0.03827, -0.007941), (0.03696, 1.721e-11, -0.007941), (0.01848, 0.01462, -0.01285), (-0.02284, -1.064e-11, -0.01285), (-0.0299, -0.02365, -0.007941), (-0.007059, 0.02365, -0.01285), (-0.0299, 0.02365, -0.007941), (0.01142, 0.03827, -0.007941), (0.04133, -0.01462, -1.924e-10), (0.04133, 0.01462, -1.924e-10), (2.203e-11, -0.0473, -1.026e-19), (0.02554, -0.03827, -1.189e-10), (-0.04133, -0.01462, 1.924e-10), (-0.02554, -0.03827, 1.189e-10), (-0.02554, 0.03827, 1.189e-10), (-0.04133, 0.01462, 1.924e-10), (0.02554, 0.03827, -1.189e-10), (-2.203e-11, 0.0473, 1.026e-19), (0.0299, -0.02365, 0.007941), (-0.01142, -0.03827, 0.007941), (-0.03696, -1.721e-11, 0.007941), (-0.01142, 0.03827, 0.007941), (0.0299, 0.02365, 0.007941), (0.007059, -0.02365, 0.01285), (0.02284, 1.064e-11, 0.01285), (-0.01848, -0.01462, 0.01285), (-0.01848, 0.01462, 0.01285), (0.007059, 0.02365, 0.01285)], [], [(0, 13, 12), (1, 13, 15), (0, 12, 17), (0, 17, 19), (0, 19, 16), (1, 15, 22), (2, 14, 24), (3, 18, 26), (4, 20, 28), (5, 21, 30), (1, 22, 25), (2, 24, 27), (3, 26, 29), (4, 28, 31), (5, 30, 23), (6, 32, 37), (7, 33, 39), (8, 34, 40), (9, 35, 41), (10, 36, 38), (38, 41, 11), (38, 36, 41), (36, 9, 41), (41, 40, 11), (41, 35, 40), (35, 8, 40), (40, 39, 11), (40, 34, 39), (34, 7, 39), (39, 37, 11), (39, 33, 37), (33, 6, 37), (37, 38, 11), (37, 32, 38), (32, 10, 38), (23, 36, 10), (23, 30, 36), (30, 9, 36), (31, 35, 9), (31, 28, 35), (28, 8, 35), (29, 34, 8), (29, 26, 34), (26, 7, 34), (27, 33, 7), (27, 24, 33), (24, 6, 33), (25, 32, 6), (25, 22, 32), (22, 10, 32), (30, 31, 9), (30, 21, 31), (21, 4, 31), (28, 29, 8), (28, 20, 29), (20, 3, 29), (26, 27, 7), (26, 18, 27), (18, 2, 27), (24, 25, 6), (24, 14, 25), (14, 1, 25), (22, 23, 10), (22, 15, 23), (15, 5, 23), (16, 21, 5), (16, 19, 21), (19, 4, 21), (19, 20, 4), (19, 17, 20), (17, 3, 20), (17, 18, 3), (17, 12, 18), (12, 2, 18), (15, 16, 5), (15, 13, 16), (13, 0, 16), (12, 14, 2), (12, 13, 14), (13, 1, 14)])
_uv = me_icosphere_006.uv_layers.new(name='UVMap')
_uv.uv.foreach_set('vector', [0.1818, 0.0, 0.2273, 0.07873, 0.1364, 0.07873, 0.2727, 0.1575, 0.3182, 0.07873, 0.3636, 0.1575, 0.9091, 0.0, 0.9545, 0.07873, 0.8636, 0.07873, 0.7273, 0.0, 0.7727, 0.07873, 0.6818, 0.07873, 0.5455, 0.0, 0.5909, 0.07873, 0.5, 0.07873, 0.2727, 0.1575, 0.3636, 0.1575, 0.3182, 0.2362, 0.09091, 0.1575, 0.1818, 0.1575, 0.1364, 0.2362, 0.8182, 0.1575, 0.9091, 0.1575, 0.8636, 0.2362, 0.6364, 0.1575, 0.7273, 0.1575, 0.6818, 0.2362, 0.4545, 0.1575, 0.5455, 0.1575, 0.5, 0.2362, 0.2727, 0.1575, 0.3182, 0.2362, 0.2273, 0.2362, 0.09091, 0.1575, 0.1364, 0.2362, 0.04546, 0.2362, 0.8182, 0.1575, 0.8636, 0.2362, 0.7727, 0.2362, 0.6364, 0.1575, 0.6818, 0.2362, 0.5909, 0.2362, 0.4545, 0.1575, 0.5, 0.2362, 0.4091, 0.2362, 0.1818, 0.3149, 0.2727, 0.3149, 0.2273, 0.3937, 0.0, 0.3149, 0.09091, 0.3149, 0.04546, 0.3937, 0.7273, 0.3149, 0.8182, 0.3149, 0.7727, 0.3937, 0.5455, 0.3149, 0.6364, 0.3149, 0.5909, 0.3937, 0.3636, 0.3149, 0.4545, 0.3149, 0.4091, 0.3937, 0.4091, 0.3937, 0.5, 0.3937, 0.4545, 0.4724, 0.4091, 0.3937, 0.4545, 0.3149, 0.5, 0.3937, 0.4545, 0.3149, 0.5455, 0.3149, 0.5, 0.3937, 0.5909, 0.3937, 0.6818, 0.3937, 0.6364, 0.4724, 0.5909, 0.3937, 0.6364, 0.3149, 0.6818, 0.3937, 0.6364, 0.3149, 0.7273, 0.3149, 0.6818, 0.3937, 0.7727, 0.3937, 0.8636, 0.3937, 0.8182, 0.4724, 0.7727, 0.3937, 0.8182, 0.3149, 0.8636, 0.3937, 0.8182, 0.3149, 0.9091, 0.3149, 0.8636, 0.3937, 0.04546, 0.3937, 0.1364, 0.3937, 0.09091, 0.4724, 0.04546, 0.3937, 0.09091, 0.3149, 0.1364, 0.3937, 0.09091, 0.3149, 0.1818, 0.3149, 0.1364, 0.3937, 0.2273, 0.3937, 0.3182, 0.3937, 0.2727, 0.4724, 0.2273, 0.3937, 0.2727, 0.3149, 0.3182, 0.3937, 0.2727, 0.3149, 0.3636, 0.3149, 0.3182, 0.3937, 0.4091, 0.2362, 0.4545, 0.3149, 0.3636, 0.3149, 0.4091, 0.2362, 0.5, 0.2362, 0.4545, 0.3149, 0.5, 0.2362, 0.5455, 0.3149, 0.4545, 0.3149, 0.5909, 0.2362, 0.6364, 0.3149, 0.5455, 0.3149, 0.5909, 0.2362, 0.6818, 0.2362, 0.6364, 0.3149, 0.6818, 0.2362, 0.7273, 0.3149, 0.6364, 0.3149, 0.7727, 0.2362, 0.8182, 0.3149, 0.7273, 0.3149, 0.7727, 0.2362, 0.8636, 0.2362, 0.8182, 0.3149, 0.8636, 0.2362, 0.9091, 0.3149, 0.8182, 0.3149, 0.04546, 0.2362, 0.09091, 0.3149, 0.0, 0.3149, 0.04546, 0.2362, 0.1364, 0.2362, 0.09091, 0.3149, 0.1364, 0.2362, 0.1818, 0.3149, 0.09091, 0.3149, 0.2273, 0.2362, 0.2727, 0.3149, 0.1818, 0.3149, 0.2273, 0.2362, 0.3182, 0.2362, 0.2727, 0.3149, 0.3182, 0.2362, 0.3636, 0.3149, 0.2727, 0.3149, 0.5, 0.2362, 0.5909, 0.2362, 0.5455, 0.3149, 0.5, 0.2362, 0.5455, 0.1575, 0.5909, 0.2362, 0.5455, 0.1575, 0.6364, 0.1575, 0.5909, 0.2362, 0.6818, 0.2362, 0.7727, 0.2362, 0.7273, 0.3149, 0.6818, 0.2362, 0.7273, 0.1575, 0.7727, 0.2362, 0.7273, 0.1575, 0.8182, 0.1575, 0.7727, 0.2362, 0.8636, 0.2362, 0.9545, 0.2362, 0.9091, 0.3149, 0.8636, 0.2362, 0.9091, 0.1575, 0.9545, 0.2362, 0.9091, 0.1575, 1.0, 0.1575, 0.9545, 0.2362, 0.1364, 0.2362, 0.2273, 0.2362, 0.1818, 0.3149, 0.1364, 0.2362, 0.1818, 0.1575, 0.2273, 0.2362, 0.1818, 0.1575, 0.2727, 0.1575, 0.2273, 0.2362, 0.3182, 0.2362, 0.4091, 0.2362, 0.3636, 0.3149, 0.3182, 0.2362, 0.3636, 0.1575, 0.4091, 0.2362, 0.3636, 0.1575, 0.4545, 0.1575, 0.4091, 0.2362, 0.5, 0.07873, 0.5455, 0.1575, 0.4545, 0.1575, 0.5, 0.07873, 0.5909, 0.07873, 0.5455, 0.1575, 0.5909, 0.07873, 0.6364, 0.1575, 0.5455, 0.1575, 0.6818, 0.07873, 0.7273, 0.1575, 0.6364, 0.1575, 0.6818, 0.07873, 0.7727, 0.07873, 0.7273, 0.1575, 0.7727, 0.07873, 0.8182, 0.1575, 0.7273, 0.1575, 0.8636, 0.07873, 0.9091, 0.1575, 0.8182, 0.1575, 0.8636, 0.07873, 0.9545, 0.07873, 0.9091, 0.1575, 0.9545, 0.07873, 1.0, 0.1575, 0.9091, 0.1575, 0.3636, 0.1575, 0.4091, 0.07873, 0.4545, 0.1575, 0.3636, 0.1575, 0.3182, 0.07873, 0.4091, 0.07873, 0.3182, 0.07873, 0.3636, 0.0, 0.4091, 0.07873, 0.1364, 0.07873, 0.1818, 0.1575, 0.09091, 0.1575, 0.1364, 0.07873, 0.2273, 0.07873, 0.1818, 0.1575, 0.2273, 0.07873, 0.2727, 0.1575, 0.1818, 0.1575])
me_icosphere_006.materials.append(mat_material_019)
me_icosphere_006.use_remesh_fix_poles = True
me_icosphere_006.use_remesh_preserve_attributes = False
me_icosphere_006.update()
me_icosphere_007 = bpy.data.meshes.new('Icosphere.007')
me_icosphere_007.from_pydata([(-4.045e-11, -1.883e-20, -0.01511), (0.03144, -0.02487, -0.006755), (-0.01201, -0.04023, -0.006755), (-0.03887, -1.81e-11, -0.006755), (-0.01201, 0.04023, -0.006755), (0.03144, 0.02487, -0.006755), (0.01201, -0.04023, 0.006755), (-0.03144, -0.02487, 0.006755), (-0.03144, 0.02487, 0.006755), (0.01201, 0.04023, 0.006755), (0.03887, 1.81e-11, 0.006755), (4.045e-11, 1.883e-20, 0.01511), (-0.007059, -0.02365, -0.01285), (0.01848, -0.01462, -0.01285), (0.01142, -0.03827, -0.007941), (0.03696, 1.721e-11, -0.007941), (0.01848, 0.01462, -0.01285), (-0.02284, -1.064e-11, -0.01285), (-0.0299, -0.02365, -0.007941), (-0.007059, 0.02365, -0.01285), (-0.0299, 0.02365, -0.007941), (0.01142, 0.03827, -0.007941), (0.04133, -0.01462, -1.924e-10), (0.04133, 0.01462, -1.924e-10), (2.203e-11, -0.0473, -1.026e-19), (0.02554, -0.03827, -1.189e-10), (-0.04133, -0.01462, 1.924e-10), (-0.02554, -0.03827, 1.189e-10), (-0.02554, 0.03827, 1.189e-10), (-0.04133, 0.01462, 1.924e-10), (0.02554, 0.03827, -1.189e-10), (-2.203e-11, 0.0473, 1.026e-19), (0.0299, -0.02365, 0.007941), (-0.01142, -0.03827, 0.007941), (-0.03696, -1.721e-11, 0.007941), (-0.01142, 0.03827, 0.007941), (0.0299, 0.02365, 0.007941), (0.007059, -0.02365, 0.01285), (0.02284, 1.064e-11, 0.01285), (-0.01848, -0.01462, 0.01285), (-0.01848, 0.01462, 0.01285), (0.007059, 0.02365, 0.01285)], [], [(0, 13, 12), (1, 13, 15), (0, 12, 17), (0, 17, 19), (0, 19, 16), (1, 15, 22), (2, 14, 24), (3, 18, 26), (4, 20, 28), (5, 21, 30), (1, 22, 25), (2, 24, 27), (3, 26, 29), (4, 28, 31), (5, 30, 23), (6, 32, 37), (7, 33, 39), (8, 34, 40), (9, 35, 41), (10, 36, 38), (38, 41, 11), (38, 36, 41), (36, 9, 41), (41, 40, 11), (41, 35, 40), (35, 8, 40), (40, 39, 11), (40, 34, 39), (34, 7, 39), (39, 37, 11), (39, 33, 37), (33, 6, 37), (37, 38, 11), (37, 32, 38), (32, 10, 38), (23, 36, 10), (23, 30, 36), (30, 9, 36), (31, 35, 9), (31, 28, 35), (28, 8, 35), (29, 34, 8), (29, 26, 34), (26, 7, 34), (27, 33, 7), (27, 24, 33), (24, 6, 33), (25, 32, 6), (25, 22, 32), (22, 10, 32), (30, 31, 9), (30, 21, 31), (21, 4, 31), (28, 29, 8), (28, 20, 29), (20, 3, 29), (26, 27, 7), (26, 18, 27), (18, 2, 27), (24, 25, 6), (24, 14, 25), (14, 1, 25), (22, 23, 10), (22, 15, 23), (15, 5, 23), (16, 21, 5), (16, 19, 21), (19, 4, 21), (19, 20, 4), (19, 17, 20), (17, 3, 20), (17, 18, 3), (17, 12, 18), (12, 2, 18), (15, 16, 5), (15, 13, 16), (13, 0, 16), (12, 14, 2), (12, 13, 14), (13, 1, 14)])
_uv = me_icosphere_007.uv_layers.new(name='UVMap')
_uv.uv.foreach_set('vector', [0.1818, 0.0, 0.2273, 0.07873, 0.1364, 0.07873, 0.2727, 0.1575, 0.3182, 0.07873, 0.3636, 0.1575, 0.9091, 0.0, 0.9545, 0.07873, 0.8636, 0.07873, 0.7273, 0.0, 0.7727, 0.07873, 0.6818, 0.07873, 0.5455, 0.0, 0.5909, 0.07873, 0.5, 0.07873, 0.2727, 0.1575, 0.3636, 0.1575, 0.3182, 0.2362, 0.09091, 0.1575, 0.1818, 0.1575, 0.1364, 0.2362, 0.8182, 0.1575, 0.9091, 0.1575, 0.8636, 0.2362, 0.6364, 0.1575, 0.7273, 0.1575, 0.6818, 0.2362, 0.4545, 0.1575, 0.5455, 0.1575, 0.5, 0.2362, 0.2727, 0.1575, 0.3182, 0.2362, 0.2273, 0.2362, 0.09091, 0.1575, 0.1364, 0.2362, 0.04546, 0.2362, 0.8182, 0.1575, 0.8636, 0.2362, 0.7727, 0.2362, 0.6364, 0.1575, 0.6818, 0.2362, 0.5909, 0.2362, 0.4545, 0.1575, 0.5, 0.2362, 0.4091, 0.2362, 0.1818, 0.3149, 0.2727, 0.3149, 0.2273, 0.3937, 0.0, 0.3149, 0.09091, 0.3149, 0.04546, 0.3937, 0.7273, 0.3149, 0.8182, 0.3149, 0.7727, 0.3937, 0.5455, 0.3149, 0.6364, 0.3149, 0.5909, 0.3937, 0.3636, 0.3149, 0.4545, 0.3149, 0.4091, 0.3937, 0.4091, 0.3937, 0.5, 0.3937, 0.4545, 0.4724, 0.4091, 0.3937, 0.4545, 0.3149, 0.5, 0.3937, 0.4545, 0.3149, 0.5455, 0.3149, 0.5, 0.3937, 0.5909, 0.3937, 0.6818, 0.3937, 0.6364, 0.4724, 0.5909, 0.3937, 0.6364, 0.3149, 0.6818, 0.3937, 0.6364, 0.3149, 0.7273, 0.3149, 0.6818, 0.3937, 0.7727, 0.3937, 0.8636, 0.3937, 0.8182, 0.4724, 0.7727, 0.3937, 0.8182, 0.3149, 0.8636, 0.3937, 0.8182, 0.3149, 0.9091, 0.3149, 0.8636, 0.3937, 0.04546, 0.3937, 0.1364, 0.3937, 0.09091, 0.4724, 0.04546, 0.3937, 0.09091, 0.3149, 0.1364, 0.3937, 0.09091, 0.3149, 0.1818, 0.3149, 0.1364, 0.3937, 0.2273, 0.3937, 0.3182, 0.3937, 0.2727, 0.4724, 0.2273, 0.3937, 0.2727, 0.3149, 0.3182, 0.3937, 0.2727, 0.3149, 0.3636, 0.3149, 0.3182, 0.3937, 0.4091, 0.2362, 0.4545, 0.3149, 0.3636, 0.3149, 0.4091, 0.2362, 0.5, 0.2362, 0.4545, 0.3149, 0.5, 0.2362, 0.5455, 0.3149, 0.4545, 0.3149, 0.5909, 0.2362, 0.6364, 0.3149, 0.5455, 0.3149, 0.5909, 0.2362, 0.6818, 0.2362, 0.6364, 0.3149, 0.6818, 0.2362, 0.7273, 0.3149, 0.6364, 0.3149, 0.7727, 0.2362, 0.8182, 0.3149, 0.7273, 0.3149, 0.7727, 0.2362, 0.8636, 0.2362, 0.8182, 0.3149, 0.8636, 0.2362, 0.9091, 0.3149, 0.8182, 0.3149, 0.04546, 0.2362, 0.09091, 0.3149, 0.0, 0.3149, 0.04546, 0.2362, 0.1364, 0.2362, 0.09091, 0.3149, 0.1364, 0.2362, 0.1818, 0.3149, 0.09091, 0.3149, 0.2273, 0.2362, 0.2727, 0.3149, 0.1818, 0.3149, 0.2273, 0.2362, 0.3182, 0.2362, 0.2727, 0.3149, 0.3182, 0.2362, 0.3636, 0.3149, 0.2727, 0.3149, 0.5, 0.2362, 0.5909, 0.2362, 0.5455, 0.3149, 0.5, 0.2362, 0.5455, 0.1575, 0.5909, 0.2362, 0.5455, 0.1575, 0.6364, 0.1575, 0.5909, 0.2362, 0.6818, 0.2362, 0.7727, 0.2362, 0.7273, 0.3149, 0.6818, 0.2362, 0.7273, 0.1575, 0.7727, 0.2362, 0.7273, 0.1575, 0.8182, 0.1575, 0.7727, 0.2362, 0.8636, 0.2362, 0.9545, 0.2362, 0.9091, 0.3149, 0.8636, 0.2362, 0.9091, 0.1575, 0.9545, 0.2362, 0.9091, 0.1575, 1.0, 0.1575, 0.9545, 0.2362, 0.1364, 0.2362, 0.2273, 0.2362, 0.1818, 0.3149, 0.1364, 0.2362, 0.1818, 0.1575, 0.2273, 0.2362, 0.1818, 0.1575, 0.2727, 0.1575, 0.2273, 0.2362, 0.3182, 0.2362, 0.4091, 0.2362, 0.3636, 0.3149, 0.3182, 0.2362, 0.3636, 0.1575, 0.4091, 0.2362, 0.3636, 0.1575, 0.4545, 0.1575, 0.4091, 0.2362, 0.5, 0.07873, 0.5455, 0.1575, 0.4545, 0.1575, 0.5, 0.07873, 0.5909, 0.07873, 0.5455, 0.1575, 0.5909, 0.07873, 0.6364, 0.1575, 0.5455, 0.1575, 0.6818, 0.07873, 0.7273, 0.1575, 0.6364, 0.1575, 0.6818, 0.07873, 0.7727, 0.07873, 0.7273, 0.1575, 0.7727, 0.07873, 0.8182, 0.1575, 0.7273, 0.1575, 0.8636, 0.07873, 0.9091, 0.1575, 0.8182, 0.1575, 0.8636, 0.07873, 0.9545, 0.07873, 0.9091, 0.1575, 0.9545, 0.07873, 1.0, 0.1575, 0.9091, 0.1575, 0.3636, 0.1575, 0.4091, 0.07873, 0.4545, 0.1575, 0.3636, 0.1575, 0.3182, 0.07873, 0.4091, 0.07873, 0.3182, 0.07873, 0.3636, 0.0, 0.4091, 0.07873, 0.1364, 0.07873, 0.1818, 0.1575, 0.09091, 0.1575, 0.1364, 0.07873, 0.2273, 0.07873, 0.1818, 0.1575, 0.2273, 0.07873, 0.2727, 0.1575, 0.1818, 0.1575])
me_icosphere_007.materials.append(mat_material_018)
me_icosphere_007.use_remesh_fix_poles = True
me_icosphere_007.use_remesh_preserve_attributes = False
me_icosphere_007.update()
me_esfera_geod_sica = bpy.data.meshes.new('Esfera geodésica')
me_esfera_geod_sica.from_pydata([(0.0, 0.0, -0.1016), (0.001174, -0.001614, -0.04543), (-0.0004486, -0.002612, -0.04543), (-0.001452, 0.0, -0.04543), (-0.0004486, 0.002612, -0.04543), (0.001174, 0.001614, -0.04543), (0.0004486, -0.002612, 0.04543), (-0.001174, -0.001614, 0.04543), (-0.001174, 0.001614, 0.04543), (0.0004486, 0.002612, 0.04543), (0.001452, 0.0, 0.04543), (0.0, 0.0, 0.1016), (-0.0002637, -0.001535, -0.08642), (0.0006903, -0.0009488, -0.08642), (0.0004267, -0.002484, -0.05341), (0.001381, 0.0, -0.05341), (0.0006903, 0.0009488, -0.08642), (-0.0008533, 0.0, -0.08642), (-0.001117, -0.001535, -0.05341), (-0.0002637, 0.001535, -0.08642), (-0.001117, 0.001535, -0.05341), (0.0004267, 0.002484, -0.05341), (0.001544, -0.0009488, 0.0), (0.001544, 0.0009488, 0.0), (0.0, -0.00307, 0.0), (0.000954, -0.002484, 0.0), (-0.001544, -0.0009488, 0.0), (-0.000954, -0.002484, 0.0), (-0.000954, 0.002484, 0.0), (-0.001544, 0.0009488, 0.0), (0.000954, 0.002484, 0.0), (0.0, 0.00307, 0.0), (0.001117, -0.001535, 0.05341), (-0.0004267, -0.002484, 0.05341), (-0.001381, 0.0, 0.05341), (-0.0004267, 0.002484, 0.05341), (0.001117, 0.001535, 0.05341), (0.0002637, -0.001535, 0.08642), (0.0008533, 0.0, 0.08642), (-0.0006903, -0.0009488, 0.08642), (-0.0006903, 0.0009488, 0.08642), (0.0002637, 0.001535, 0.08642)], [], [(0, 13, 12), (1, 13, 15), (0, 12, 17), (0, 17, 19), (0, 19, 16), (1, 15, 22), (2, 14, 24), (3, 18, 26), (4, 20, 28), (5, 21, 30), (1, 22, 25), (2, 24, 27), (3, 26, 29), (4, 28, 31), (5, 30, 23), (6, 32, 37), (7, 33, 39), (8, 34, 40), (9, 35, 41), (10, 36, 38), (38, 41, 11), (38, 36, 41), (36, 9, 41), (41, 40, 11), (41, 35, 40), (35, 8, 40), (40, 39, 11), (40, 34, 39), (34, 7, 39), (39, 37, 11), (39, 33, 37), (33, 6, 37), (37, 38, 11), (37, 32, 38), (32, 10, 38), (23, 36, 10), (23, 30, 36), (30, 9, 36), (31, 35, 9), (31, 28, 35), (28, 8, 35), (29, 34, 8), (29, 26, 34), (26, 7, 34), (27, 33, 7), (27, 24, 33), (24, 6, 33), (25, 32, 6), (25, 22, 32), (22, 10, 32), (30, 31, 9), (30, 21, 31), (21, 4, 31), (28, 29, 8), (28, 20, 29), (20, 3, 29), (26, 27, 7), (26, 18, 27), (18, 2, 27), (24, 25, 6), (24, 14, 25), (14, 1, 25), (22, 23, 10), (22, 15, 23), (15, 5, 23), (16, 21, 5), (16, 19, 21), (19, 4, 21), (19, 20, 4), (19, 17, 20), (17, 3, 20), (17, 18, 3), (17, 12, 18), (12, 2, 18), (15, 16, 5), (15, 13, 16), (13, 0, 16), (12, 14, 2), (12, 13, 14), (13, 1, 14)])
_uv = me_esfera_geod_sica.uv_layers.new(name='MapaUV')
_uv.uv.foreach_set('vector', [0.1818, 0.0, 0.2273, 0.07873, 0.1364, 0.07873, 0.2727, 0.1575, 0.3182, 0.07873, 0.3636, 0.1575, 0.9091, 0.0, 0.9545, 0.07873, 0.8636, 0.07873, 0.7273, 0.0, 0.7727, 0.07873, 0.6818, 0.07873, 0.5455, 0.0, 0.5909, 0.07873, 0.5, 0.07873, 0.2727, 0.1575, 0.3636, 0.1575, 0.3182, 0.2362, 0.09091, 0.1575, 0.1818, 0.1575, 0.1364, 0.2362, 0.8182, 0.1575, 0.9091, 0.1575, 0.8636, 0.2362, 0.6364, 0.1575, 0.7273, 0.1575, 0.6818, 0.2362, 0.4545, 0.1575, 0.5455, 0.1575, 0.5, 0.2362, 0.2727, 0.1575, 0.3182, 0.2362, 0.2273, 0.2362, 0.09091, 0.1575, 0.1364, 0.2362, 0.04546, 0.2362, 0.8182, 0.1575, 0.8636, 0.2362, 0.7727, 0.2362, 0.6364, 0.1575, 0.6818, 0.2362, 0.5909, 0.2362, 0.4545, 0.1575, 0.5, 0.2362, 0.4091, 0.2362, 0.1818, 0.3149, 0.2727, 0.3149, 0.2273, 0.3937, 0.0, 0.3149, 0.09091, 0.3149, 0.04546, 0.3937, 0.7273, 0.3149, 0.8182, 0.3149, 0.7727, 0.3937, 0.5455, 0.3149, 0.6364, 0.3149, 0.5909, 0.3937, 0.3636, 0.3149, 0.4545, 0.3149, 0.4091, 0.3937, 0.4091, 0.3937, 0.5, 0.3937, 0.4545, 0.4724, 0.4091, 0.3937, 0.4545, 0.3149, 0.5, 0.3937, 0.4545, 0.3149, 0.5455, 0.3149, 0.5, 0.3937, 0.5909, 0.3937, 0.6818, 0.3937, 0.6364, 0.4724, 0.5909, 0.3937, 0.6364, 0.3149, 0.6818, 0.3937, 0.6364, 0.3149, 0.7273, 0.3149, 0.6818, 0.3937, 0.7727, 0.3937, 0.8636, 0.3937, 0.8182, 0.4724, 0.7727, 0.3937, 0.8182, 0.3149, 0.8636, 0.3937, 0.8182, 0.3149, 0.9091, 0.3149, 0.8636, 0.3937, 0.04546, 0.3937, 0.1364, 0.3937, 0.09091, 0.4724, 0.04546, 0.3937, 0.09091, 0.3149, 0.1364, 0.3937, 0.09091, 0.3149, 0.1818, 0.3149, 0.1364, 0.3937, 0.2273, 0.3937, 0.3182, 0.3937, 0.2727, 0.4724, 0.2273, 0.3937, 0.2727, 0.3149, 0.3182, 0.3937, 0.2727, 0.3149, 0.3636, 0.3149, 0.3182, 0.3937, 0.4091, 0.2362, 0.4545, 0.3149, 0.3636, 0.3149, 0.4091, 0.2362, 0.5, 0.2362, 0.4545, 0.3149, 0.5, 0.2362, 0.5455, 0.3149, 0.4545, 0.3149, 0.5909, 0.2362, 0.6364, 0.3149, 0.5455, 0.3149, 0.5909, 0.2362, 0.6818, 0.2362, 0.6364, 0.3149, 0.6818, 0.2362, 0.7273, 0.3149, 0.6364, 0.3149, 0.7727, 0.2362, 0.8182, 0.3149, 0.7273, 0.3149, 0.7727, 0.2362, 0.8636, 0.2362, 0.8182, 0.3149, 0.8636, 0.2362, 0.9091, 0.3149, 0.8182, 0.3149, 0.04546, 0.2362, 0.09091, 0.3149, 0.0, 0.3149, 0.04546, 0.2362, 0.1364, 0.2362, 0.09091, 0.3149, 0.1364, 0.2362, 0.1818, 0.3149, 0.09091, 0.3149, 0.2273, 0.2362, 0.2727, 0.3149, 0.1818, 0.3149, 0.2273, 0.2362, 0.3182, 0.2362, 0.2727, 0.3149, 0.3182, 0.2362, 0.3636, 0.3149, 0.2727, 0.3149, 0.5, 0.2362, 0.5909, 0.2362, 0.5455, 0.3149, 0.5, 0.2362, 0.5455, 0.1575, 0.5909, 0.2362, 0.5455, 0.1575, 0.6364, 0.1575, 0.5909, 0.2362, 0.6818, 0.2362, 0.7727, 0.2362, 0.7273, 0.3149, 0.6818, 0.2362, 0.7273, 0.1575, 0.7727, 0.2362, 0.7273, 0.1575, 0.8182, 0.1575, 0.7727, 0.2362, 0.8636, 0.2362, 0.9545, 0.2362, 0.9091, 0.3149, 0.8636, 0.2362, 0.9091, 0.1575, 0.9545, 0.2362, 0.9091, 0.1575, 1.0, 0.1575, 0.9545, 0.2362, 0.1364, 0.2362, 0.2273, 0.2362, 0.1818, 0.3149, 0.1364, 0.2362, 0.1818, 0.1575, 0.2273, 0.2362, 0.1818, 0.1575, 0.2727, 0.1575, 0.2273, 0.2362, 0.3182, 0.2362, 0.4091, 0.2362, 0.3636, 0.3149, 0.3182, 0.2362, 0.3636, 0.1575, 0.4091, 0.2362, 0.3636, 0.1575, 0.4545, 0.1575, 0.4091, 0.2362, 0.5, 0.07873, 0.5455, 0.1575, 0.4545, 0.1575, 0.5, 0.07873, 0.5909, 0.07873, 0.5455, 0.1575, 0.5909, 0.07873, 0.6364, 0.1575, 0.5455, 0.1575, 0.6818, 0.07873, 0.7273, 0.1575, 0.6364, 0.1575, 0.6818, 0.07873, 0.7727, 0.07873, 0.7273, 0.1575, 0.7727, 0.07873, 0.8182, 0.1575, 0.7273, 0.1575, 0.8636, 0.07873, 0.9091, 0.1575, 0.8182, 0.1575, 0.8636, 0.07873, 0.9545, 0.07873, 0.9091, 0.1575, 0.9545, 0.07873, 1.0, 0.1575, 0.9091, 0.1575, 0.3636, 0.1575, 0.4091, 0.07873, 0.4545, 0.1575, 0.3636, 0.1575, 0.3182, 0.07873, 0.4091, 0.07873, 0.3182, 0.07873, 0.3636, 0.0, 0.4091, 0.07873, 0.1364, 0.07873, 0.1818, 0.1575, 0.09091, 0.1575, 0.1364, 0.07873, 0.2273, 0.07873, 0.1818, 0.1575, 0.2273, 0.07873, 0.2727, 0.1575, 0.1818, 0.1575])
me_esfera_geod_sica.use_remesh_fix_poles = True
me_esfera_geod_sica.use_remesh_preserve_attributes = False
me_esfera_geod_sica.update()
me_esfera_geod_sica_002 = bpy.data.meshes.new('Esfera geodésica.002')
me_esfera_geod_sica_002.from_pydata([(0.0, 0.0, 0.0), (0.0, 0.0, 0.0), (0.0, 0.0, 0.0), (0.0, 0.0, 0.0), (0.0, 0.0, 0.0), (0.0, 0.0, 0.0), (0.0, 0.0, 0.0), (0.0, 0.0, 0.0), (0.0, 0.0, 0.0), (0.0, 0.0, 0.0), (0.0, 0.0, 0.0), (0.0, 0.0, 0.0), (0.0, 0.0, 0.0), (0.0, 0.0, 0.0), (0.0, 0.0, 0.0), (0.0, 0.0, 0.0), (0.0, 0.0, 0.0), (0.0, 0.0, 0.0), (0.0, 0.0, 0.0), (0.0, 0.0, 0.0), (0.0, 0.0, 0.0), (0.0, 0.0, 0.0), (0.0, 0.0, 0.0), (0.0, 0.0, 0.0), (0.0, 0.0, 0.0), (0.0, 0.0, 0.0), (0.0, 0.0, 0.0), (0.0, 0.0, 0.0), (0.0, 0.0, 0.0), (0.0, 0.0, 0.0), (0.0, 0.0, 0.0), (0.0, 0.0, 0.0), (0.0, 0.0, 0.0), (0.0, 0.0, 0.0), (0.0, 0.0, 0.0), (0.0, 0.0, 0.0), (0.0, 0.0, 0.0), (0.0, 0.0, 0.0), (0.0, 0.0, 0.0), (0.0, 0.0, 0.0), (0.0, 0.0, 0.0), (0.0, 0.0, 0.0)], [], [(0, 13, 12), (1, 13, 15), (0, 12, 17), (0, 17, 19), (0, 19, 16), (1, 15, 22), (2, 14, 24), (3, 18, 26), (4, 20, 28), (5, 21, 30), (1, 22, 25), (2, 24, 27), (3, 26, 29), (4, 28, 31), (5, 30, 23), (6, 32, 37), (7, 33, 39), (8, 34, 40), (9, 35, 41), (10, 36, 38), (38, 41, 11), (38, 36, 41), (36, 9, 41), (41, 40, 11), (41, 35, 40), (35, 8, 40), (40, 39, 11), (40, 34, 39), (34, 7, 39), (39, 37, 11), (39, 33, 37), (33, 6, 37), (37, 38, 11), (37, 32, 38), (32, 10, 38), (23, 36, 10), (23, 30, 36), (30, 9, 36), (31, 35, 9), (31, 28, 35), (28, 8, 35), (29, 34, 8), (29, 26, 34), (26, 7, 34), (27, 33, 7), (27, 24, 33), (24, 6, 33), (25, 32, 6), (25, 22, 32), (22, 10, 32), (30, 31, 9), (30, 21, 31), (21, 4, 31), (28, 29, 8), (28, 20, 29), (20, 3, 29), (26, 27, 7), (26, 18, 27), (18, 2, 27), (24, 25, 6), (24, 14, 25), (14, 1, 25), (22, 23, 10), (22, 15, 23), (15, 5, 23), (16, 21, 5), (16, 19, 21), (19, 4, 21), (19, 20, 4), (19, 17, 20), (17, 3, 20), (17, 18, 3), (17, 12, 18), (12, 2, 18), (15, 16, 5), (15, 13, 16), (13, 0, 16), (12, 14, 2), (12, 13, 14), (13, 1, 14)])
_uv = me_esfera_geod_sica_002.uv_layers.new(name='MapaUV')
_uv.uv.foreach_set('vector', [0.1818, 0.0, 0.2273, 0.07873, 0.1364, 0.07873, 0.2727, 0.1575, 0.3182, 0.07873, 0.3636, 0.1575, 0.9091, 0.0, 0.9545, 0.07873, 0.8636, 0.07873, 0.7273, 0.0, 0.7727, 0.07873, 0.6818, 0.07873, 0.5455, 0.0, 0.5909, 0.07873, 0.5, 0.07873, 0.2727, 0.1575, 0.3636, 0.1575, 0.3182, 0.2362, 0.09091, 0.1575, 0.1818, 0.1575, 0.1364, 0.2362, 0.8182, 0.1575, 0.9091, 0.1575, 0.8636, 0.2362, 0.6364, 0.1575, 0.7273, 0.1575, 0.6818, 0.2362, 0.4545, 0.1575, 0.5455, 0.1575, 0.5, 0.2362, 0.2727, 0.1575, 0.3182, 0.2362, 0.2273, 0.2362, 0.09091, 0.1575, 0.1364, 0.2362, 0.04546, 0.2362, 0.8182, 0.1575, 0.8636, 0.2362, 0.7727, 0.2362, 0.6364, 0.1575, 0.6818, 0.2362, 0.5909, 0.2362, 0.4545, 0.1575, 0.5, 0.2362, 0.4091, 0.2362, 0.1818, 0.3149, 0.2727, 0.3149, 0.2273, 0.3937, 0.0, 0.3149, 0.09091, 0.3149, 0.04546, 0.3937, 0.7273, 0.3149, 0.8182, 0.3149, 0.7727, 0.3937, 0.5455, 0.3149, 0.6364, 0.3149, 0.5909, 0.3937, 0.3636, 0.3149, 0.4545, 0.3149, 0.4091, 0.3937, 0.4091, 0.3937, 0.5, 0.3937, 0.4545, 0.4724, 0.4091, 0.3937, 0.4545, 0.3149, 0.5, 0.3937, 0.4545, 0.3149, 0.5455, 0.3149, 0.5, 0.3937, 0.5909, 0.3937, 0.6818, 0.3937, 0.6364, 0.4724, 0.5909, 0.3937, 0.6364, 0.3149, 0.6818, 0.3937, 0.6364, 0.3149, 0.7273, 0.3149, 0.6818, 0.3937, 0.7727, 0.3937, 0.8636, 0.3937, 0.8182, 0.4724, 0.7727, 0.3937, 0.8182, 0.3149, 0.8636, 0.3937, 0.8182, 0.3149, 0.9091, 0.3149, 0.8636, 0.3937, 0.04546, 0.3937, 0.1364, 0.3937, 0.09091, 0.4724, 0.04546, 0.3937, 0.09091, 0.3149, 0.1364, 0.3937, 0.09091, 0.3149, 0.1818, 0.3149, 0.1364, 0.3937, 0.2273, 0.3937, 0.3182, 0.3937, 0.2727, 0.4724, 0.2273, 0.3937, 0.2727, 0.3149, 0.3182, 0.3937, 0.2727, 0.3149, 0.3636, 0.3149, 0.3182, 0.3937, 0.4091, 0.2362, 0.4545, 0.3149, 0.3636, 0.3149, 0.4091, 0.2362, 0.5, 0.2362, 0.4545, 0.3149, 0.5, 0.2362, 0.5455, 0.3149, 0.4545, 0.3149, 0.5909, 0.2362, 0.6364, 0.3149, 0.5455, 0.3149, 0.5909, 0.2362, 0.6818, 0.2362, 0.6364, 0.3149, 0.6818, 0.2362, 0.7273, 0.3149, 0.6364, 0.3149, 0.7727, 0.2362, 0.8182, 0.3149, 0.7273, 0.3149, 0.7727, 0.2362, 0.8636, 0.2362, 0.8182, 0.3149, 0.8636, 0.2362, 0.9091, 0.3149, 0.8182, 0.3149, 0.04546, 0.2362, 0.09091, 0.3149, 0.0, 0.3149, 0.04546, 0.2362, 0.1364, 0.2362, 0.09091, 0.3149, 0.1364, 0.2362, 0.1818, 0.3149, 0.09091, 0.3149, 0.2273, 0.2362, 0.2727, 0.3149, 0.1818, 0.3149, 0.2273, 0.2362, 0.3182, 0.2362, 0.2727, 0.3149, 0.3182, 0.2362, 0.3636, 0.3149, 0.2727, 0.3149, 0.5, 0.2362, 0.5909, 0.2362, 0.5455, 0.3149, 0.5, 0.2362, 0.5455, 0.1575, 0.5909, 0.2362, 0.5455, 0.1575, 0.6364, 0.1575, 0.5909, 0.2362, 0.6818, 0.2362, 0.7727, 0.2362, 0.7273, 0.3149, 0.6818, 0.2362, 0.7273, 0.1575, 0.7727, 0.2362, 0.7273, 0.1575, 0.8182, 0.1575, 0.7727, 0.2362, 0.8636, 0.2362, 0.9545, 0.2362, 0.9091, 0.3149, 0.8636, 0.2362, 0.9091, 0.1575, 0.9545, 0.2362, 0.9091, 0.1575, 1.0, 0.1575, 0.9545, 0.2362, 0.1364, 0.2362, 0.2273, 0.2362, 0.1818, 0.3149, 0.1364, 0.2362, 0.1818, 0.1575, 0.2273, 0.2362, 0.1818, 0.1575, 0.2727, 0.1575, 0.2273, 0.2362, 0.3182, 0.2362, 0.4091, 0.2362, 0.3636, 0.3149, 0.3182, 0.2362, 0.3636, 0.1575, 0.4091, 0.2362, 0.3636, 0.1575, 0.4545, 0.1575, 0.4091, 0.2362, 0.5, 0.07873, 0.5455, 0.1575, 0.4545, 0.1575, 0.5, 0.07873, 0.5909, 0.07873, 0.5455, 0.1575, 0.5909, 0.07873, 0.6364, 0.1575, 0.5455, 0.1575, 0.6818, 0.07873, 0.7273, 0.1575, 0.6364, 0.1575, 0.6818, 0.07873, 0.7727, 0.07873, 0.7273, 0.1575, 0.7727, 0.07873, 0.8182, 0.1575, 0.7273, 0.1575, 0.8636, 0.07873, 0.9091, 0.1575, 0.8182, 0.1575, 0.8636, 0.07873, 0.9545, 0.07873, 0.9091, 0.1575, 0.9545, 0.07873, 1.0, 0.1575, 0.9091, 0.1575, 0.3636, 0.1575, 0.4091, 0.07873, 0.4545, 0.1575, 0.3636, 0.1575, 0.3182, 0.07873, 0.4091, 0.07873, 0.3182, 0.07873, 0.3636, 0.0, 0.4091, 0.07873, 0.1364, 0.07873, 0.1818, 0.1575, 0.09091, 0.1575, 0.1364, 0.07873, 0.2273, 0.07873, 0.1818, 0.1575, 0.2273, 0.07873, 0.2727, 0.1575, 0.1818, 0.1575])
me_esfera_geod_sica_002.use_remesh_fix_poles = True
me_esfera_geod_sica_002.use_remesh_preserve_attributes = False
me_esfera_geod_sica_002.update()
me_esfera_geod_sica_004 = bpy.data.meshes.new('Esfera geodésica.004')
me_esfera_geod_sica_004.from_pydata([(0.0, 0.0, 0.0), (0.0, 0.0, 0.0), (0.0, 0.0, 0.0), (0.0, 0.0, 0.0), (0.0, 0.0, 0.0), (0.0, 0.0, 0.0), (0.0, 0.0, 0.0), (0.0, 0.0, 0.0), (0.0, 0.0, 0.0), (0.0, 0.0, 0.0), (0.0, 0.0, 0.0), (0.0, 0.0, 0.0), (0.0, 0.0, 0.0), (0.0, 0.0, 0.0), (0.0, 0.0, 0.0), (0.0, 0.0, 0.0), (0.0, 0.0, 0.0), (0.0, 0.0, 0.0), (0.0, 0.0, 0.0), (0.0, 0.0, 0.0), (0.0, 0.0, 0.0), (0.0, 0.0, 0.0), (0.0, 0.0, 0.0), (0.0, 0.0, 0.0), (0.0, 0.0, 0.0), (0.0, 0.0, 0.0), (0.0, 0.0, 0.0), (0.0, 0.0, 0.0), (0.0, 0.0, 0.0), (0.0, 0.0, 0.0), (0.0, 0.0, 0.0), (0.0, 0.0, 0.0), (0.0, 0.0, 0.0), (0.0, 0.0, 0.0), (0.0, 0.0, 0.0), (0.0, 0.0, 0.0), (0.0, 0.0, 0.0), (0.0, 0.0, 0.0), (0.0, 0.0, 0.0), (0.0, 0.0, 0.0), (0.0, 0.0, 0.0), (0.0, 0.0, 0.0)], [], [(0, 13, 12), (1, 13, 15), (0, 12, 17), (0, 17, 19), (0, 19, 16), (1, 15, 22), (2, 14, 24), (3, 18, 26), (4, 20, 28), (5, 21, 30), (1, 22, 25), (2, 24, 27), (3, 26, 29), (4, 28, 31), (5, 30, 23), (6, 32, 37), (7, 33, 39), (8, 34, 40), (9, 35, 41), (10, 36, 38), (38, 41, 11), (38, 36, 41), (36, 9, 41), (41, 40, 11), (41, 35, 40), (35, 8, 40), (40, 39, 11), (40, 34, 39), (34, 7, 39), (39, 37, 11), (39, 33, 37), (33, 6, 37), (37, 38, 11), (37, 32, 38), (32, 10, 38), (23, 36, 10), (23, 30, 36), (30, 9, 36), (31, 35, 9), (31, 28, 35), (28, 8, 35), (29, 34, 8), (29, 26, 34), (26, 7, 34), (27, 33, 7), (27, 24, 33), (24, 6, 33), (25, 32, 6), (25, 22, 32), (22, 10, 32), (30, 31, 9), (30, 21, 31), (21, 4, 31), (28, 29, 8), (28, 20, 29), (20, 3, 29), (26, 27, 7), (26, 18, 27), (18, 2, 27), (24, 25, 6), (24, 14, 25), (14, 1, 25), (22, 23, 10), (22, 15, 23), (15, 5, 23), (16, 21, 5), (16, 19, 21), (19, 4, 21), (19, 20, 4), (19, 17, 20), (17, 3, 20), (17, 18, 3), (17, 12, 18), (12, 2, 18), (15, 16, 5), (15, 13, 16), (13, 0, 16), (12, 14, 2), (12, 13, 14), (13, 1, 14)])
_uv = me_esfera_geod_sica_004.uv_layers.new(name='MapaUV')
_uv.uv.foreach_set('vector', [0.1818, 0.0, 0.2273, 0.07873, 0.1364, 0.07873, 0.2727, 0.1575, 0.3182, 0.07873, 0.3636, 0.1575, 0.9091, 0.0, 0.9545, 0.07873, 0.8636, 0.07873, 0.7273, 0.0, 0.7727, 0.07873, 0.6818, 0.07873, 0.5455, 0.0, 0.5909, 0.07873, 0.5, 0.07873, 0.2727, 0.1575, 0.3636, 0.1575, 0.3182, 0.2362, 0.09091, 0.1575, 0.1818, 0.1575, 0.1364, 0.2362, 0.8182, 0.1575, 0.9091, 0.1575, 0.8636, 0.2362, 0.6364, 0.1575, 0.7273, 0.1575, 0.6818, 0.2362, 0.4545, 0.1575, 0.5455, 0.1575, 0.5, 0.2362, 0.2727, 0.1575, 0.3182, 0.2362, 0.2273, 0.2362, 0.09091, 0.1575, 0.1364, 0.2362, 0.04546, 0.2362, 0.8182, 0.1575, 0.8636, 0.2362, 0.7727, 0.2362, 0.6364, 0.1575, 0.6818, 0.2362, 0.5909, 0.2362, 0.4545, 0.1575, 0.5, 0.2362, 0.4091, 0.2362, 0.1818, 0.3149, 0.2727, 0.3149, 0.2273, 0.3937, 0.0, 0.3149, 0.09091, 0.3149, 0.04546, 0.3937, 0.7273, 0.3149, 0.8182, 0.3149, 0.7727, 0.3937, 0.5455, 0.3149, 0.6364, 0.3149, 0.5909, 0.3937, 0.3636, 0.3149, 0.4545, 0.3149, 0.4091, 0.3937, 0.4091, 0.3937, 0.5, 0.3937, 0.4545, 0.4724, 0.4091, 0.3937, 0.4545, 0.3149, 0.5, 0.3937, 0.4545, 0.3149, 0.5455, 0.3149, 0.5, 0.3937, 0.5909, 0.3937, 0.6818, 0.3937, 0.6364, 0.4724, 0.5909, 0.3937, 0.6364, 0.3149, 0.6818, 0.3937, 0.6364, 0.3149, 0.7273, 0.3149, 0.6818, 0.3937, 0.7727, 0.3937, 0.8636, 0.3937, 0.8182, 0.4724, 0.7727, 0.3937, 0.8182, 0.3149, 0.8636, 0.3937, 0.8182, 0.3149, 0.9091, 0.3149, 0.8636, 0.3937, 0.04546, 0.3937, 0.1364, 0.3937, 0.09091, 0.4724, 0.04546, 0.3937, 0.09091, 0.3149, 0.1364, 0.3937, 0.09091, 0.3149, 0.1818, 0.3149, 0.1364, 0.3937, 0.2273, 0.3937, 0.3182, 0.3937, 0.2727, 0.4724, 0.2273, 0.3937, 0.2727, 0.3149, 0.3182, 0.3937, 0.2727, 0.3149, 0.3636, 0.3149, 0.3182, 0.3937, 0.4091, 0.2362, 0.4545, 0.3149, 0.3636, 0.3149, 0.4091, 0.2362, 0.5, 0.2362, 0.4545, 0.3149, 0.5, 0.2362, 0.5455, 0.3149, 0.4545, 0.3149, 0.5909, 0.2362, 0.6364, 0.3149, 0.5455, 0.3149, 0.5909, 0.2362, 0.6818, 0.2362, 0.6364, 0.3149, 0.6818, 0.2362, 0.7273, 0.3149, 0.6364, 0.3149, 0.7727, 0.2362, 0.8182, 0.3149, 0.7273, 0.3149, 0.7727, 0.2362, 0.8636, 0.2362, 0.8182, 0.3149, 0.8636, 0.2362, 0.9091, 0.3149, 0.8182, 0.3149, 0.04546, 0.2362, 0.09091, 0.3149, 0.0, 0.3149, 0.04546, 0.2362, 0.1364, 0.2362, 0.09091, 0.3149, 0.1364, 0.2362, 0.1818, 0.3149, 0.09091, 0.3149, 0.2273, 0.2362, 0.2727, 0.3149, 0.1818, 0.3149, 0.2273, 0.2362, 0.3182, 0.2362, 0.2727, 0.3149, 0.3182, 0.2362, 0.3636, 0.3149, 0.2727, 0.3149, 0.5, 0.2362, 0.5909, 0.2362, 0.5455, 0.3149, 0.5, 0.2362, 0.5455, 0.1575, 0.5909, 0.2362, 0.5455, 0.1575, 0.6364, 0.1575, 0.5909, 0.2362, 0.6818, 0.2362, 0.7727, 0.2362, 0.7273, 0.3149, 0.6818, 0.2362, 0.7273, 0.1575, 0.7727, 0.2362, 0.7273, 0.1575, 0.8182, 0.1575, 0.7727, 0.2362, 0.8636, 0.2362, 0.9545, 0.2362, 0.9091, 0.3149, 0.8636, 0.2362, 0.9091, 0.1575, 0.9545, 0.2362, 0.9091, 0.1575, 1.0, 0.1575, 0.9545, 0.2362, 0.1364, 0.2362, 0.2273, 0.2362, 0.1818, 0.3149, 0.1364, 0.2362, 0.1818, 0.1575, 0.2273, 0.2362, 0.1818, 0.1575, 0.2727, 0.1575, 0.2273, 0.2362, 0.3182, 0.2362, 0.4091, 0.2362, 0.3636, 0.3149, 0.3182, 0.2362, 0.3636, 0.1575, 0.4091, 0.2362, 0.3636, 0.1575, 0.4545, 0.1575, 0.4091, 0.2362, 0.5, 0.07873, 0.5455, 0.1575, 0.4545, 0.1575, 0.5, 0.07873, 0.5909, 0.07873, 0.5455, 0.1575, 0.5909, 0.07873, 0.6364, 0.1575, 0.5455, 0.1575, 0.6818, 0.07873, 0.7273, 0.1575, 0.6364, 0.1575, 0.6818, 0.07873, 0.7727, 0.07873, 0.7273, 0.1575, 0.7727, 0.07873, 0.8182, 0.1575, 0.7273, 0.1575, 0.8636, 0.07873, 0.9091, 0.1575, 0.8182, 0.1575, 0.8636, 0.07873, 0.9545, 0.07873, 0.9091, 0.1575, 0.9545, 0.07873, 1.0, 0.1575, 0.9091, 0.1575, 0.3636, 0.1575, 0.4091, 0.07873, 0.4545, 0.1575, 0.3636, 0.1575, 0.3182, 0.07873, 0.4091, 0.07873, 0.3182, 0.07873, 0.3636, 0.0, 0.4091, 0.07873, 0.1364, 0.07873, 0.1818, 0.1575, 0.09091, 0.1575, 0.1364, 0.07873, 0.2273, 0.07873, 0.1818, 0.1575, 0.2273, 0.07873, 0.2727, 0.1575, 0.1818, 0.1575])
me_esfera_geod_sica_004.use_remesh_fix_poles = True
me_esfera_geod_sica_004.use_remesh_preserve_attributes = False
me_esfera_geod_sica_004.update()
me_esfera_geod_sica_005 = bpy.data.meshes.new('Esfera geodésica.005')
me_esfera_geod_sica_005.from_pydata([(0.0, 0.0, 0.0), (0.0, 0.0, 0.0), (0.0, 0.0, 0.0), (0.0, 0.0, 0.0), (0.0, 0.0, 0.0), (0.0, 0.0, 0.0), (0.0, 0.0, 0.0), (0.0, 0.0, 0.0), (0.0, 0.0, 0.0), (0.0, 0.0, 0.0), (0.0, 0.0, 0.0), (0.0, 0.0, 0.0), (0.0, 0.0, 0.0), (0.0, 0.0, 0.0), (0.0, 0.0, 0.0), (0.0, 0.0, 0.0), (0.0, 0.0, 0.0), (0.0, 0.0, 0.0), (0.0, 0.0, 0.0), (0.0, 0.0, 0.0), (0.0, 0.0, 0.0), (0.0, 0.0, 0.0), (0.0, 0.0, 0.0), (0.0, 0.0, 0.0), (0.0, 0.0, 0.0), (0.0, 0.0, 0.0), (0.0, 0.0, 0.0), (0.0, 0.0, 0.0), (0.0, 0.0, 0.0), (0.0, 0.0, 0.0), (0.0, 0.0, 0.0), (0.0, 0.0, 0.0), (0.0, 0.0, 0.0), (0.0, 0.0, 0.0), (0.0, 0.0, 0.0), (0.0, 0.0, 0.0), (0.0, 0.0, 0.0), (0.0, 0.0, 0.0), (0.0, 0.0, 0.0), (0.0, 0.0, 0.0), (0.0, 0.0, 0.0), (0.0, 0.0, 0.0)], [], [(0, 13, 12), (1, 13, 15), (0, 12, 17), (0, 17, 19), (0, 19, 16), (1, 15, 22), (2, 14, 24), (3, 18, 26), (4, 20, 28), (5, 21, 30), (1, 22, 25), (2, 24, 27), (3, 26, 29), (4, 28, 31), (5, 30, 23), (6, 32, 37), (7, 33, 39), (8, 34, 40), (9, 35, 41), (10, 36, 38), (38, 41, 11), (38, 36, 41), (36, 9, 41), (41, 40, 11), (41, 35, 40), (35, 8, 40), (40, 39, 11), (40, 34, 39), (34, 7, 39), (39, 37, 11), (39, 33, 37), (33, 6, 37), (37, 38, 11), (37, 32, 38), (32, 10, 38), (23, 36, 10), (23, 30, 36), (30, 9, 36), (31, 35, 9), (31, 28, 35), (28, 8, 35), (29, 34, 8), (29, 26, 34), (26, 7, 34), (27, 33, 7), (27, 24, 33), (24, 6, 33), (25, 32, 6), (25, 22, 32), (22, 10, 32), (30, 31, 9), (30, 21, 31), (21, 4, 31), (28, 29, 8), (28, 20, 29), (20, 3, 29), (26, 27, 7), (26, 18, 27), (18, 2, 27), (24, 25, 6), (24, 14, 25), (14, 1, 25), (22, 23, 10), (22, 15, 23), (15, 5, 23), (16, 21, 5), (16, 19, 21), (19, 4, 21), (19, 20, 4), (19, 17, 20), (17, 3, 20), (17, 18, 3), (17, 12, 18), (12, 2, 18), (15, 16, 5), (15, 13, 16), (13, 0, 16), (12, 14, 2), (12, 13, 14), (13, 1, 14)])
_uv = me_esfera_geod_sica_005.uv_layers.new(name='MapaUV')
_uv.uv.foreach_set('vector', [0.1818, 0.0, 0.2273, 0.07873, 0.1364, 0.07873, 0.2727, 0.1575, 0.3182, 0.07873, 0.3636, 0.1575, 0.9091, 0.0, 0.9545, 0.07873, 0.8636, 0.07873, 0.7273, 0.0, 0.7727, 0.07873, 0.6818, 0.07873, 0.5455, 0.0, 0.5909, 0.07873, 0.5, 0.07873, 0.2727, 0.1575, 0.3636, 0.1575, 0.3182, 0.2362, 0.09091, 0.1575, 0.1818, 0.1575, 0.1364, 0.2362, 0.8182, 0.1575, 0.9091, 0.1575, 0.8636, 0.2362, 0.6364, 0.1575, 0.7273, 0.1575, 0.6818, 0.2362, 0.4545, 0.1575, 0.5455, 0.1575, 0.5, 0.2362, 0.2727, 0.1575, 0.3182, 0.2362, 0.2273, 0.2362, 0.09091, 0.1575, 0.1364, 0.2362, 0.04546, 0.2362, 0.8182, 0.1575, 0.8636, 0.2362, 0.7727, 0.2362, 0.6364, 0.1575, 0.6818, 0.2362, 0.5909, 0.2362, 0.4545, 0.1575, 0.5, 0.2362, 0.4091, 0.2362, 0.1818, 0.3149, 0.2727, 0.3149, 0.2273, 0.3937, 0.0, 0.3149, 0.09091, 0.3149, 0.04546, 0.3937, 0.7273, 0.3149, 0.8182, 0.3149, 0.7727, 0.3937, 0.5455, 0.3149, 0.6364, 0.3149, 0.5909, 0.3937, 0.3636, 0.3149, 0.4545, 0.3149, 0.4091, 0.3937, 0.4091, 0.3937, 0.5, 0.3937, 0.4545, 0.4724, 0.4091, 0.3937, 0.4545, 0.3149, 0.5, 0.3937, 0.4545, 0.3149, 0.5455, 0.3149, 0.5, 0.3937, 0.5909, 0.3937, 0.6818, 0.3937, 0.6364, 0.4724, 0.5909, 0.3937, 0.6364, 0.3149, 0.6818, 0.3937, 0.6364, 0.3149, 0.7273, 0.3149, 0.6818, 0.3937, 0.7727, 0.3937, 0.8636, 0.3937, 0.8182, 0.4724, 0.7727, 0.3937, 0.8182, 0.3149, 0.8636, 0.3937, 0.8182, 0.3149, 0.9091, 0.3149, 0.8636, 0.3937, 0.04546, 0.3937, 0.1364, 0.3937, 0.09091, 0.4724, 0.04546, 0.3937, 0.09091, 0.3149, 0.1364, 0.3937, 0.09091, 0.3149, 0.1818, 0.3149, 0.1364, 0.3937, 0.2273, 0.3937, 0.3182, 0.3937, 0.2727, 0.4724, 0.2273, 0.3937, 0.2727, 0.3149, 0.3182, 0.3937, 0.2727, 0.3149, 0.3636, 0.3149, 0.3182, 0.3937, 0.4091, 0.2362, 0.4545, 0.3149, 0.3636, 0.3149, 0.4091, 0.2362, 0.5, 0.2362, 0.4545, 0.3149, 0.5, 0.2362, 0.5455, 0.3149, 0.4545, 0.3149, 0.5909, 0.2362, 0.6364, 0.3149, 0.5455, 0.3149, 0.5909, 0.2362, 0.6818, 0.2362, 0.6364, 0.3149, 0.6818, 0.2362, 0.7273, 0.3149, 0.6364, 0.3149, 0.7727, 0.2362, 0.8182, 0.3149, 0.7273, 0.3149, 0.7727, 0.2362, 0.8636, 0.2362, 0.8182, 0.3149, 0.8636, 0.2362, 0.9091, 0.3149, 0.8182, 0.3149, 0.04546, 0.2362, 0.09091, 0.3149, 0.0, 0.3149, 0.04546, 0.2362, 0.1364, 0.2362, 0.09091, 0.3149, 0.1364, 0.2362, 0.1818, 0.3149, 0.09091, 0.3149, 0.2273, 0.2362, 0.2727, 0.3149, 0.1818, 0.3149, 0.2273, 0.2362, 0.3182, 0.2362, 0.2727, 0.3149, 0.3182, 0.2362, 0.3636, 0.3149, 0.2727, 0.3149, 0.5, 0.2362, 0.5909, 0.2362, 0.5455, 0.3149, 0.5, 0.2362, 0.5455, 0.1575, 0.5909, 0.2362, 0.5455, 0.1575, 0.6364, 0.1575, 0.5909, 0.2362, 0.6818, 0.2362, 0.7727, 0.2362, 0.7273, 0.3149, 0.6818, 0.2362, 0.7273, 0.1575, 0.7727, 0.2362, 0.7273, 0.1575, 0.8182, 0.1575, 0.7727, 0.2362, 0.8636, 0.2362, 0.9545, 0.2362, 0.9091, 0.3149, 0.8636, 0.2362, 0.9091, 0.1575, 0.9545, 0.2362, 0.9091, 0.1575, 1.0, 0.1575, 0.9545, 0.2362, 0.1364, 0.2362, 0.2273, 0.2362, 0.1818, 0.3149, 0.1364, 0.2362, 0.1818, 0.1575, 0.2273, 0.2362, 0.1818, 0.1575, 0.2727, 0.1575, 0.2273, 0.2362, 0.3182, 0.2362, 0.4091, 0.2362, 0.3636, 0.3149, 0.3182, 0.2362, 0.3636, 0.1575, 0.4091, 0.2362, 0.3636, 0.1575, 0.4545, 0.1575, 0.4091, 0.2362, 0.5, 0.07873, 0.5455, 0.1575, 0.4545, 0.1575, 0.5, 0.07873, 0.5909, 0.07873, 0.5455, 0.1575, 0.5909, 0.07873, 0.6364, 0.1575, 0.5455, 0.1575, 0.6818, 0.07873, 0.7273, 0.1575, 0.6364, 0.1575, 0.6818, 0.07873, 0.7727, 0.07873, 0.7273, 0.1575, 0.7727, 0.07873, 0.8182, 0.1575, 0.7273, 0.1575, 0.8636, 0.07873, 0.9091, 0.1575, 0.8182, 0.1575, 0.8636, 0.07873, 0.9545, 0.07873, 0.9091, 0.1575, 0.9545, 0.07873, 1.0, 0.1575, 0.9091, 0.1575, 0.3636, 0.1575, 0.4091, 0.07873, 0.4545, 0.1575, 0.3636, 0.1575, 0.3182, 0.07873, 0.4091, 0.07873, 0.3182, 0.07873, 0.3636, 0.0, 0.4091, 0.07873, 0.1364, 0.07873, 0.1818, 0.1575, 0.09091, 0.1575, 0.1364, 0.07873, 0.2273, 0.07873, 0.1818, 0.1575, 0.2273, 0.07873, 0.2727, 0.1575, 0.1818, 0.1575])
me_esfera_geod_sica_005.use_remesh_fix_poles = True
me_esfera_geod_sica_005.use_remesh_preserve_attributes = False
me_esfera_geod_sica_005.update()
me_esfera_geod_sica_007 = bpy.data.meshes.new('Esfera geodésica.007')
me_esfera_geod_sica_007.from_pydata([(0.0, 0.0, 0.0), (0.0, 0.0, 0.0), (0.0, 0.0, 0.0), (0.0, 0.0, 0.0), (0.0, 0.0, 0.0), (0.0, 0.0, 0.0), (0.0, 0.0, 0.0), (0.0, 0.0, 0.0), (0.0, 0.0, 0.0), (0.0, 0.0, 0.0), (0.0, 0.0, 0.0), (0.0, 0.0, 0.0), (0.0, 0.0, 0.0), (0.0, 0.0, 0.0), (0.0, 0.0, 0.0), (0.0, 0.0, 0.0), (0.0, 0.0, 0.0), (0.0, 0.0, 0.0), (0.0, 0.0, 0.0), (0.0, 0.0, 0.0), (0.0, 0.0, 0.0), (0.0, 0.0, 0.0), (0.0, 0.0, 0.0), (0.0, 0.0, 0.0), (0.0, 0.0, 0.0), (0.0, 0.0, 0.0), (0.0, 0.0, 0.0), (0.0, 0.0, 0.0), (0.0, 0.0, 0.0), (0.0, 0.0, 0.0), (0.0, 0.0, 0.0), (0.0, 0.0, 0.0), (0.0, 0.0, 0.0), (0.0, 0.0, 0.0), (0.0, 0.0, 0.0), (0.0, 0.0, 0.0), (0.0, 0.0, 0.0), (0.0, 0.0, 0.0), (0.0, 0.0, 0.0), (0.0, 0.0, 0.0), (0.0, 0.0, 0.0), (0.0, 0.0, 0.0)], [], [(0, 13, 12), (1, 13, 15), (0, 12, 17), (0, 17, 19), (0, 19, 16), (1, 15, 22), (2, 14, 24), (3, 18, 26), (4, 20, 28), (5, 21, 30), (1, 22, 25), (2, 24, 27), (3, 26, 29), (4, 28, 31), (5, 30, 23), (6, 32, 37), (7, 33, 39), (8, 34, 40), (9, 35, 41), (10, 36, 38), (38, 41, 11), (38, 36, 41), (36, 9, 41), (41, 40, 11), (41, 35, 40), (35, 8, 40), (40, 39, 11), (40, 34, 39), (34, 7, 39), (39, 37, 11), (39, 33, 37), (33, 6, 37), (37, 38, 11), (37, 32, 38), (32, 10, 38), (23, 36, 10), (23, 30, 36), (30, 9, 36), (31, 35, 9), (31, 28, 35), (28, 8, 35), (29, 34, 8), (29, 26, 34), (26, 7, 34), (27, 33, 7), (27, 24, 33), (24, 6, 33), (25, 32, 6), (25, 22, 32), (22, 10, 32), (30, 31, 9), (30, 21, 31), (21, 4, 31), (28, 29, 8), (28, 20, 29), (20, 3, 29), (26, 27, 7), (26, 18, 27), (18, 2, 27), (24, 25, 6), (24, 14, 25), (14, 1, 25), (22, 23, 10), (22, 15, 23), (15, 5, 23), (16, 21, 5), (16, 19, 21), (19, 4, 21), (19, 20, 4), (19, 17, 20), (17, 3, 20), (17, 18, 3), (17, 12, 18), (12, 2, 18), (15, 16, 5), (15, 13, 16), (13, 0, 16), (12, 14, 2), (12, 13, 14), (13, 1, 14)])
_uv = me_esfera_geod_sica_007.uv_layers.new(name='MapaUV')
_uv.uv.foreach_set('vector', [0.1818, 0.0, 0.2273, 0.07873, 0.1364, 0.07873, 0.2727, 0.1575, 0.3182, 0.07873, 0.3636, 0.1575, 0.9091, 0.0, 0.9545, 0.07873, 0.8636, 0.07873, 0.7273, 0.0, 0.7727, 0.07873, 0.6818, 0.07873, 0.5455, 0.0, 0.5909, 0.07873, 0.5, 0.07873, 0.2727, 0.1575, 0.3636, 0.1575, 0.3182, 0.2362, 0.09091, 0.1575, 0.1818, 0.1575, 0.1364, 0.2362, 0.8182, 0.1575, 0.9091, 0.1575, 0.8636, 0.2362, 0.6364, 0.1575, 0.7273, 0.1575, 0.6818, 0.2362, 0.4545, 0.1575, 0.5455, 0.1575, 0.5, 0.2362, 0.2727, 0.1575, 0.3182, 0.2362, 0.2273, 0.2362, 0.09091, 0.1575, 0.1364, 0.2362, 0.04546, 0.2362, 0.8182, 0.1575, 0.8636, 0.2362, 0.7727, 0.2362, 0.6364, 0.1575, 0.6818, 0.2362, 0.5909, 0.2362, 0.4545, 0.1575, 0.5, 0.2362, 0.4091, 0.2362, 0.1818, 0.3149, 0.2727, 0.3149, 0.2273, 0.3937, 0.0, 0.3149, 0.09091, 0.3149, 0.04546, 0.3937, 0.7273, 0.3149, 0.8182, 0.3149, 0.7727, 0.3937, 0.5455, 0.3149, 0.6364, 0.3149, 0.5909, 0.3937, 0.3636, 0.3149, 0.4545, 0.3149, 0.4091, 0.3937, 0.4091, 0.3937, 0.5, 0.3937, 0.4545, 0.4724, 0.4091, 0.3937, 0.4545, 0.3149, 0.5, 0.3937, 0.4545, 0.3149, 0.5455, 0.3149, 0.5, 0.3937, 0.5909, 0.3937, 0.6818, 0.3937, 0.6364, 0.4724, 0.5909, 0.3937, 0.6364, 0.3149, 0.6818, 0.3937, 0.6364, 0.3149, 0.7273, 0.3149, 0.6818, 0.3937, 0.7727, 0.3937, 0.8636, 0.3937, 0.8182, 0.4724, 0.7727, 0.3937, 0.8182, 0.3149, 0.8636, 0.3937, 0.8182, 0.3149, 0.9091, 0.3149, 0.8636, 0.3937, 0.04546, 0.3937, 0.1364, 0.3937, 0.09091, 0.4724, 0.04546, 0.3937, 0.09091, 0.3149, 0.1364, 0.3937, 0.09091, 0.3149, 0.1818, 0.3149, 0.1364, 0.3937, 0.2273, 0.3937, 0.3182, 0.3937, 0.2727, 0.4724, 0.2273, 0.3937, 0.2727, 0.3149, 0.3182, 0.3937, 0.2727, 0.3149, 0.3636, 0.3149, 0.3182, 0.3937, 0.4091, 0.2362, 0.4545, 0.3149, 0.3636, 0.3149, 0.4091, 0.2362, 0.5, 0.2362, 0.4545, 0.3149, 0.5, 0.2362, 0.5455, 0.3149, 0.4545, 0.3149, 0.5909, 0.2362, 0.6364, 0.3149, 0.5455, 0.3149, 0.5909, 0.2362, 0.6818, 0.2362, 0.6364, 0.3149, 0.6818, 0.2362, 0.7273, 0.3149, 0.6364, 0.3149, 0.7727, 0.2362, 0.8182, 0.3149, 0.7273, 0.3149, 0.7727, 0.2362, 0.8636, 0.2362, 0.8182, 0.3149, 0.8636, 0.2362, 0.9091, 0.3149, 0.8182, 0.3149, 0.04546, 0.2362, 0.09091, 0.3149, 0.0, 0.3149, 0.04546, 0.2362, 0.1364, 0.2362, 0.09091, 0.3149, 0.1364, 0.2362, 0.1818, 0.3149, 0.09091, 0.3149, 0.2273, 0.2362, 0.2727, 0.3149, 0.1818, 0.3149, 0.2273, 0.2362, 0.3182, 0.2362, 0.2727, 0.3149, 0.3182, 0.2362, 0.3636, 0.3149, 0.2727, 0.3149, 0.5, 0.2362, 0.5909, 0.2362, 0.5455, 0.3149, 0.5, 0.2362, 0.5455, 0.1575, 0.5909, 0.2362, 0.5455, 0.1575, 0.6364, 0.1575, 0.5909, 0.2362, 0.6818, 0.2362, 0.7727, 0.2362, 0.7273, 0.3149, 0.6818, 0.2362, 0.7273, 0.1575, 0.7727, 0.2362, 0.7273, 0.1575, 0.8182, 0.1575, 0.7727, 0.2362, 0.8636, 0.2362, 0.9545, 0.2362, 0.9091, 0.3149, 0.8636, 0.2362, 0.9091, 0.1575, 0.9545, 0.2362, 0.9091, 0.1575, 1.0, 0.1575, 0.9545, 0.2362, 0.1364, 0.2362, 0.2273, 0.2362, 0.1818, 0.3149, 0.1364, 0.2362, 0.1818, 0.1575, 0.2273, 0.2362, 0.1818, 0.1575, 0.2727, 0.1575, 0.2273, 0.2362, 0.3182, 0.2362, 0.4091, 0.2362, 0.3636, 0.3149, 0.3182, 0.2362, 0.3636, 0.1575, 0.4091, 0.2362, 0.3636, 0.1575, 0.4545, 0.1575, 0.4091, 0.2362, 0.5, 0.07873, 0.5455, 0.1575, 0.4545, 0.1575, 0.5, 0.07873, 0.5909, 0.07873, 0.5455, 0.1575, 0.5909, 0.07873, 0.6364, 0.1575, 0.5455, 0.1575, 0.6818, 0.07873, 0.7273, 0.1575, 0.6364, 0.1575, 0.6818, 0.07873, 0.7727, 0.07873, 0.7273, 0.1575, 0.7727, 0.07873, 0.8182, 0.1575, 0.7273, 0.1575, 0.8636, 0.07873, 0.9091, 0.1575, 0.8182, 0.1575, 0.8636, 0.07873, 0.9545, 0.07873, 0.9091, 0.1575, 0.9545, 0.07873, 1.0, 0.1575, 0.9091, 0.1575, 0.3636, 0.1575, 0.4091, 0.07873, 0.4545, 0.1575, 0.3636, 0.1575, 0.3182, 0.07873, 0.4091, 0.07873, 0.3182, 0.07873, 0.3636, 0.0, 0.4091, 0.07873, 0.1364, 0.07873, 0.1818, 0.1575, 0.09091, 0.1575, 0.1364, 0.07873, 0.2273, 0.07873, 0.1818, 0.1575, 0.2273, 0.07873, 0.2727, 0.1575, 0.1818, 0.1575])
me_esfera_geod_sica_007.use_remesh_fix_poles = True
me_esfera_geod_sica_007.use_remesh_preserve_attributes = False
me_esfera_geod_sica_007.update()

# ---- objects
ob_cube = bpy.data.objects.new('Cube', me_cube)
ob_light = bpy.data.objects.new('Light', light_light)
ob_camera = bpy.data.objects.new('Camera', cam_camera)
ob_cube_001 = bpy.data.objects.new('Cube.001', me_cube_007)
ob_cube_002 = bpy.data.objects.new('Cube.002', me_cube_009)
ob_cube_003 = bpy.data.objects.new('Cube.003', me_cube_010)
ob_cube_004 = bpy.data.objects.new('Cube.004', me_cube_012)
ob_cube_005 = bpy.data.objects.new('Cube.005', me_cube_013)
ob_cube_006 = bpy.data.objects.new('Cube.006', me_cube_015)
ob_cube_007 = bpy.data.objects.new('Cube.007', me_cube_016)
ob_cube_008 = bpy.data.objects.new('Cube.008', me_cube_017)
ob_cube_009 = bpy.data.objects.new('Cube.009', me_cube_018)
ob_cube_010 = bpy.data.objects.new('Cube.010', me_cube_019)
ob_cube_011 = bpy.data.objects.new('Cube.011', me_cube_023)
ob_cube_012 = bpy.data.objects.new('Cube.012', me_cube_024)
ob_cube_013 = bpy.data.objects.new('Cube.013', me_cube_025)
ob_cube_014 = bpy.data.objects.new('Cube.014', me_cube_026)
ob_cube_015 = bpy.data.objects.new('Cube.015', me_cube_027)
ob_cube_016 = bpy.data.objects.new('Cube.016', me_cube_028)
ob_icosphere = bpy.data.objects.new('Icosphere', me_icosphere_003)
ob_icosphere_001 = bpy.data.objects.new('Icosphere.001', me_icosphere_004)
ob_icosphere_002 = bpy.data.objects.new('Icosphere.002', me_icosphere_006)
ob_icosphere_003 = bpy.data.objects.new('Icosphere.003', me_icosphere_007)
ob_esfera_geod_sica = bpy.data.objects.new('Esfera geodésica', me_esfera_geod_sica)
ob_esfera_geod_sica_001 = bpy.data.objects.new('Esfera geodésica.001', me_esfera_geod_sica_002)
ob_esfera_geod_sica_002 = bpy.data.objects.new('Esfera geodésica.002', me_esfera_geod_sica_004)
ob_esfera_geod_sica_003 = bpy.data.objects.new('Esfera geodésica.003', me_esfera_geod_sica_005)
ob_esfera_geod_sica_004 = bpy.data.objects.new('Esfera geodésica.004', me_esfera_geod_sica_007)

# ---- transforms, parenting, visibility, modifiers, constraints
ob_cube.location = (0.0, 0.0, 0.0)
ob_cube.lock_rotations_4d = False
ob_cube.empty_display_type = 'ARROWS'
ob_cube.lineart.crease_threshold = 0.0
ob_light.location = (2.472, 3.834, 2.088)
ob_light.rotation_euler = (0.6503, 0.05522, 1.866)
ob_light.lock_rotations_4d = False
ob_light.empty_display_type = 'ARROWS'
ob_light.color = (0.0, 0.0, 0.0, 0.0)
ob_light.lineart.crease_threshold = 0.0
ob_camera.location = (7.359, -6.926, 4.958)
ob_camera.rotation_euler = (1.109, 0.0, 0.8149)
ob_camera.lock_rotations_4d = False
ob_camera.empty_display_type = 'ARROWS'
ob_camera.color = (0.0, 0.0, 0.0, 0.0)
ob_camera.display_type = 'WIRE'
ob_camera.lineart.crease_threshold = 0.0
ob_cube_001.location = (0.004524, -0.03803, 1.016)
ob_cube_002.location = (0.01006, -0.02763, 1.088)
ob_cube_003.location = (0.01348, -0.03485, 1.19)
ob_cube_004.location = (-0.0277, -0.02787, 1.327)
ob_cube_005.location = (-0.03349, -0.06311, 1.452)
ob_cube_006.location = (-0.02979, -0.08733, 1.59)
ob_cube_007.location = (0.9746, -0.003027, -0.08725)
ob_cube_007.rotation_euler = (1.571, -0.0, 1.571)
ob_cube_008.location = (0.0, 0.0, 0.0)
ob_cube_008.rotation_euler = (1.571, -0.0, 1.571)
ob_cube_009.location = (1.016, 0.0005575, -0.009018)
ob_cube_009.rotation_euler = (1.571, -0.0, 1.571)
ob_cube_010.location = (1.011, 8.228e-05, -0.1467)
ob_cube_010.rotation_euler = (1.571, -0.0, 1.571)
ob_cube_011.location = (0.7314, 0.7181, -1.253)
ob_cube_011.rotation_euler = (-0.0, 3.142, -0.0)
ob_cube_012.location = (0.7314, 0.7181, -1.253)
ob_cube_012.rotation_euler = (-0.0, 3.142, -0.0)
ob_cube_013.location = (0.0, 0.0, 0.0)
ob_cube_014.location = (0.706, -0.7388, -1.248)
ob_cube_014.rotation_euler = (-0.0, 3.142, -0.0)
ob_cube_015.location = (-0.7069, 0.7483, -1.257)
ob_cube_015.rotation_euler = (-0.0, 3.142, -0.0)
ob_cube_016.location = (-0.7286, -0.734, -1.241)
ob_cube_016.rotation_euler = (-0.0, 3.142, -0.0)
ob_icosphere.location = (1.002, -0.5975, 0.6374)
ob_icosphere.rotation_euler = (1.571, -0.0, 1.571)
ob_icosphere_001.location = (1.004, 0.564, 0.6389)
ob_icosphere_001.rotation_euler = (1.571, -0.0, 1.571)
ob_icosphere_002.location = (1.084, 0.5726, 0.6437)
ob_icosphere_002.rotation_euler = (1.423, -0.006213, 1.529)
ob_icosphere_003.location = (1.084, -0.604, 0.6437)
ob_icosphere_003.rotation_euler = (1.423, -0.006213, 1.529)
ob_esfera_geod_sica.location = (0.963, -1.218, 0.1016)
ob_esfera_geod_sica_001.location = (0.0, 0.0, 0.0)
ob_esfera_geod_sica_002.location = (0.0, 0.0, 0.0)
ob_esfera_geod_sica_003.location = (0.0, 0.0, 0.0)
ob_esfera_geod_sica_003.rotation_euler = (1.571, -0.0, 1.571)
ob_esfera_geod_sica_004.location = (0.0, 0.0, 0.0)

# ---- collection membership
col_collection.objects.link(ob_cube)
col_collection.objects.link(ob_light)
col_collection.objects.link(ob_camera)
col_collection.objects.link(ob_cube_001)
col_collection.objects.link(ob_cube_002)
col_collection.objects.link(ob_cube_003)
col_collection.objects.link(ob_cube_004)
col_collection.objects.link(ob_cube_005)
col_collection.objects.link(ob_cube_006)
col_collection.objects.link(ob_cube_007)
col_collection.objects.link(ob_cube_008)
col_collection.objects.link(ob_cube_009)
col_collection.objects.link(ob_cube_010)
col_collection.objects.link(ob_cube_011)
col_collection.objects.link(ob_cube_012)
col_collection.objects.link(ob_cube_013)
col_collection.objects.link(ob_cube_014)
col_collection.objects.link(ob_cube_015)
col_collection.objects.link(ob_cube_016)
col_collection.objects.link(ob_icosphere)
col_collection.objects.link(ob_icosphere_001)
col_collection.objects.link(ob_icosphere_002)
col_collection.objects.link(ob_icosphere_003)
col_collection.objects.link(ob_esfera_geod_sica)
col_collection.objects.link(ob_esfera_geod_sica_001)
col_collection.objects.link(ob_esfera_geod_sica_002)
col_collection.objects.link(ob_esfera_geod_sica_003)
col_collection.objects.link(ob_esfera_geod_sica_004)

# ---- scene / render settings (as saved in the file)
scene.camera = ob_camera
scene.frame_start = 1; scene.frame_end = 250; scene.frame_set(1)
scene.render.engine = 'BLENDER_EEVEE_NEXT'
scene.cycles.use_denoising = False
scene.cycles.samples = 128
scene.cycles.sampling_pattern = 'TABULATED_SOBOL'
scene.cycles.use_adaptive_sampling = False
scene.cycles.use_light_tree = False
scene.view_settings.view_transform = 'Filmic'
bpy.context.view_layer.update()
